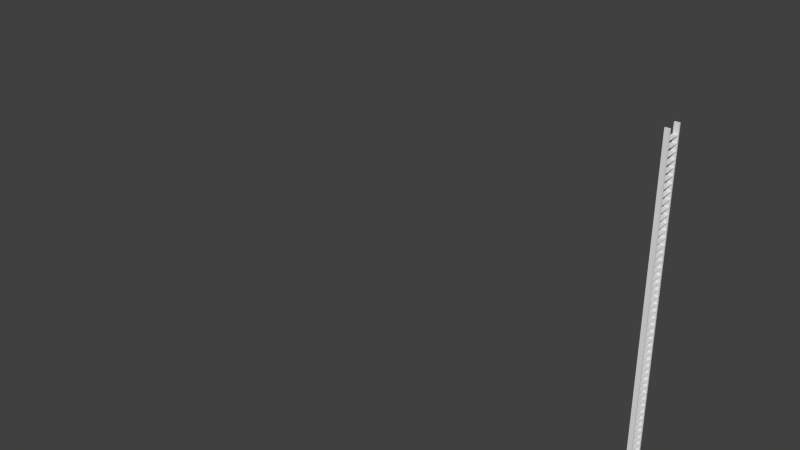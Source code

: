 # Source: alien_metal_ladder01.blend  (saved by Blender 2.74.0; exported with 4.5.12 LTS)
import bpy
from mathutils import Matrix  # noqa: F401  (used for matrix-valued properties, if any)

bpy.ops.wm.read_factory_settings(use_empty=True)
scene = bpy.context.scene
scene.name = 'Scene'

# ---- collections
col_collection_7 = bpy.data.collections.new('Collection 7'); scene.collection.children.link(col_collection_7)

# ---- materials (node trees are filled in below, after node groups)
mat_alien_metal01_lg = bpy.data.materials.new('alien_metal01_lg')
mat_alien_metal01_lg.alpha_threshold = 0.0
mat_alien_metal01_lg.use_transparent_shadow = False
mat_alien_metal01_lg.roughness = 0.5

# ---- material node trees

# ---- world
world_world = bpy.data.worlds.new('World'); scene.world = world_world
world_world.color = (0.05088, 0.05088, 0.05088)
world_world.use_sun_shadow = False
world_world.sun_shadow_jitter_overblur = 0.0
world_world.cycles.sampling_method = 'MANUAL'
world_world.cycles.sample_map_resolution = 256

# ---- meshes
me_cube_001 = bpy.data.meshes.new('Cube.001')
me_cube_001.from_pydata([(-0.1372, 0.5014, -10.12), (-0.1372, 0.5014, 10.12), (0.1372, 0.5014, -10.12), (0.1372, 0.5014, 10.12), (-0.1372, 0.5014, 9.918), (-0.1372, 0.5014, 9.561), (-0.1372, 0.5014, 9.518), (-0.1372, 0.5014, 9.161), (-0.1372, 0.5014, 9.117), (-0.1372, 0.5014, 8.76), (-0.1372, 0.5014, 8.716), (-0.1372, 0.5014, 8.359), (-0.1372, 0.5014, 8.315), (-0.1372, 0.5014, 7.958), (-0.1372, 0.5014, 7.915), (-0.1372, 0.5014, 7.558), (-0.1372, 0.5014, 7.514), (-0.1372, 0.5014, 7.157), (-0.1372, 0.5014, 7.113), (-0.1372, 0.5014, 6.756), (-0.1372, 0.5014, 6.712), (-0.1372, 0.5014, 6.355), (-0.1372, 0.5014, 6.312), (-0.1372, 0.5014, 5.955), (-0.1372, 0.5014, 5.911), (-0.1372, 0.5014, 5.554), (-0.1372, 0.5014, 5.51), (-0.1372, 0.5014, 5.153), (-0.1372, 0.5014, 5.109), (-0.1372, 0.5014, 4.753), (-0.1372, 0.5014, 4.709), (-0.1372, 0.5014, 4.352), (-0.1372, 0.5014, 4.308), (-0.1372, 0.5014, 3.951), (-0.1372, 0.5014, 3.907), (-0.1372, 0.5014, 3.55), (-0.1372, 0.5014, 3.506), (-0.1372, 0.5014, 3.15), (-0.1372, 0.5014, 3.106), (-0.1372, 0.5014, 2.749), (-0.1372, 0.5014, 2.705), (-0.1372, 0.5014, 2.348), (-0.1372, 0.5014, 2.304), (-0.1372, 0.5014, 1.947), (-0.1372, 0.5014, 1.904), (-0.1372, 0.5014, 1.547), (-0.1372, 0.5014, 1.503), (-0.1372, 0.5014, 1.146), (-0.1372, 0.5014, 1.102), (-0.1372, 0.5014, 0.7451), (-0.1372, 0.5014, 0.7013), (-0.1372, 0.5014, 0.3444), (-0.1372, 0.5014, 0.3006), (-0.1372, 0.5014, -0.05635), (-0.1372, 0.5014, -0.1002), (-0.1372, 0.5014, -0.4571), (-0.1372, 0.5014, -0.5009), (-0.1372, 0.5014, -0.8578), (-0.1372, 0.5014, -0.9017), (-0.1372, 0.5014, -1.259), (-0.1372, 0.5014, -1.302), (-0.1372, 0.5014, -1.659), (-0.1372, 0.5014, -1.703), (-0.1372, 0.5014, -2.06), (-0.1372, 0.5014, -2.104), (-0.1372, 0.5014, -2.461), (-0.1372, 0.5014, -2.505), (-0.1372, 0.5014, -2.862), (-0.1372, 0.5014, -2.905), (-0.1372, 0.5014, -3.262), (-0.1372, 0.5014, -3.306), (-0.1372, 0.5014, -3.663), (-0.1372, 0.5014, -3.707), (-0.1372, 0.5014, -4.064), (-0.1372, 0.5014, -4.108), (-0.1372, 0.5014, -4.464), (-0.1372, 0.5014, -4.508), (-0.1372, 0.5014, -4.865), (-0.1372, 0.5014, -4.909), (-0.1372, 0.5014, -5.266), (-0.1372, 0.5014, -5.31), (-0.1372, 0.5014, -5.667), (-0.1372, 0.5014, -5.711), (-0.1372, 0.5014, -6.067), (-0.1372, 0.5014, -6.111), (-0.1372, 0.5014, -6.468), (-0.1372, 0.5014, -6.512), (-0.1372, 0.5014, -6.869), (-0.1372, 0.5014, -6.913), (-0.1372, 0.5014, -7.27), (-0.1372, 0.5014, -7.313), (-0.1372, 0.5014, -7.67), (-0.1372, 0.5014, -7.714), (-0.1372, 0.5014, -8.071), (-0.1372, 0.5014, -8.115), (-0.1372, 0.5014, -8.472), (-0.1372, 0.5014, -8.516), (-0.1372, 0.5014, -8.873), (-0.1372, 0.5014, -8.916), (-0.1372, 0.5014, -9.273), (-0.1372, 0.5014, -9.317), (-0.1372, 0.5014, -9.674), (-0.1372, 0.5014, -9.718), (-0.1372, 0.5014, -9.918), (0.1372, 0.5014, 9.918), (0.1372, 0.5014, 9.561), (0.1372, 0.5014, 9.518), (0.1372, 0.5014, 9.161), (0.1372, 0.5014, 9.117), (0.1372, 0.5014, 8.76), (0.1372, 0.5014, 8.716), (0.1372, 0.5014, 8.359), (0.1372, 0.5014, 8.315), (0.1372, 0.5014, 7.958), (0.1372, 0.5014, 7.915), (0.1372, 0.5014, 7.558), (0.1372, 0.5014, 7.514), (0.1372, 0.5014, 7.157), (0.1372, 0.5014, 7.113), (0.1372, 0.5014, 6.756), (0.1372, 0.5014, 6.712), (0.1372, 0.5014, 6.355), (0.1372, 0.5014, 6.312), (0.1372, 0.5014, 5.955), (0.1372, 0.5014, 5.911), (0.1372, 0.5014, 5.554), (0.1372, 0.5014, 5.51), (0.1372, 0.5014, 5.153), (0.1372, 0.5014, 5.109), (0.1372, 0.5014, 4.753), (0.1372, 0.5014, 4.709), (0.1372, 0.5014, 4.352), (0.1372, 0.5014, 4.308), (0.1372, 0.5014, 3.951), (0.1372, 0.5014, 3.907), (0.1372, 0.5014, 3.55), (0.1372, 0.5014, 3.506), (0.1372, 0.5014, 3.15), (0.1372, 0.5014, 3.106), (0.1372, 0.5014, 2.749), (0.1372, 0.5014, 2.705), (0.1372, 0.5014, 2.348), (0.1372, 0.5014, 2.304), (0.1372, 0.5014, 1.947), (0.1372, 0.5014, 1.904), (0.1372, 0.5014, 1.547), (0.1372, 0.5014, 1.503), (0.1372, 0.5014, 1.146), (0.1372, 0.5014, 1.102), (0.1372, 0.5014, 0.7451), (0.1372, 0.5014, 0.7013), (0.1372, 0.5014, 0.3444), (0.1372, 0.5014, 0.3006), (0.1372, 0.5014, -0.05635), (0.1372, 0.5014, -0.1002), (0.1372, 0.5014, -0.4571), (0.1372, 0.5014, -0.5009), (0.1372, 0.5014, -0.8578), (0.1372, 0.5014, -0.9017), (0.1372, 0.5014, -1.259), (0.1372, 0.5014, -1.302), (0.1372, 0.5014, -1.659), (0.1372, 0.5014, -1.703), (0.1372, 0.5014, -2.06), (0.1372, 0.5014, -2.104), (0.1372, 0.5014, -2.461), (0.1372, 0.5014, -2.505), (0.1372, 0.5014, -2.862), (0.1372, 0.5014, -2.905), (0.1372, 0.5014, -3.262), (0.1372, 0.5014, -3.306), (0.1372, 0.5014, -3.663), (0.1372, 0.5014, -3.707), (0.1372, 0.5014, -4.064), (0.1372, 0.5014, -4.108), (0.1372, 0.5014, -4.464), (0.1372, 0.5014, -4.508), (0.1372, 0.5014, -4.865), (0.1372, 0.5014, -4.909), (0.1372, 0.5014, -5.266), (0.1372, 0.5014, -5.31), (0.1372, 0.5014, -5.667), (0.1372, 0.5014, -5.711), (0.1372, 0.5014, -6.067), (0.1372, 0.5014, -6.111), (0.1372, 0.5014, -6.468), (0.1372, 0.5014, -6.512), (0.1372, 0.5014, -6.869), (0.1372, 0.5014, -6.913), (0.1372, 0.5014, -7.27), (0.1372, 0.5014, -7.313), (0.1372, 0.5014, -7.67), (0.1372, 0.5014, -7.714), (0.1372, 0.5014, -8.071), (0.1372, 0.5014, -8.115), (0.1372, 0.5014, -8.472), (0.1372, 0.5014, -8.516), (0.1372, 0.5014, -8.873), (0.1372, 0.5014, -8.916), (0.1372, 0.5014, -9.273), (0.1372, 0.5014, -9.317), (0.1372, 0.5014, -9.674), (0.1372, 0.5014, -9.718), (0.1372, 0.5014, -9.918), (-0.1372, 0.4053, 10.12), (0.1372, 0.4053, -10.12), (-0.1372, 0.4053, -10.12), (0.1372, 0.4053, 10.12), (0.1372, 0.4053, 9.918), (0.1372, 0.4053, 9.561), (0.1372, 0.4053, 9.518), (0.1372, 0.4053, 9.161), (0.1372, 0.4053, 9.117), (0.1372, 0.4053, 8.76), (0.1372, 0.4053, 8.716), (0.1372, 0.4053, 8.359), (0.1372, 0.4053, 8.315), (0.1372, 0.4053, 7.958), (0.1372, 0.4053, 7.915), (0.1372, 0.4053, 7.558), (0.1372, 0.4053, 7.514), (0.1372, 0.4053, 7.157), (0.1372, 0.4053, 7.113), (0.1372, 0.4053, 6.756), (0.1372, 0.4053, 6.712), (0.1372, 0.4053, 6.355), (0.1372, 0.4053, 6.312), (0.1372, 0.4053, 5.955), (0.1372, 0.4053, 5.911), (0.1372, 0.4053, 5.554), (0.1372, 0.4053, 5.51), (0.1372, 0.4053, 5.153), (0.1372, 0.4053, 5.109), (0.1372, 0.4053, 4.753), (0.1372, 0.4053, 4.709), (0.1372, 0.4053, 4.352), (0.1372, 0.4053, 4.308), (0.1372, 0.4053, 3.951), (0.1372, 0.4053, 3.907), (0.1372, 0.4053, 3.55), (0.1372, 0.4053, 3.506), (0.1372, 0.4053, 3.15), (0.1372, 0.4053, 3.106), (0.1372, 0.4053, 2.749), (0.1372, 0.4053, 2.705), (0.1372, 0.4053, 2.348), (0.1372, 0.4053, 2.304), (0.1372, 0.4053, 1.947), (0.1372, 0.4053, 1.904), (0.1372, 0.4053, 1.547), (0.1372, 0.4053, 1.503), (0.1372, 0.4053, 1.146), (0.1372, 0.4053, 1.102), (0.1372, 0.4053, 0.7451), (0.1372, 0.4053, 0.7013), (0.1372, 0.4053, 0.3444), (0.1372, 0.4053, 0.3006), (0.1372, 0.4053, -0.05635), (0.1372, 0.4053, -0.1002), (0.1372, 0.4053, -0.4571), (0.1372, 0.4053, -0.5009), (0.1372, 0.4053, -0.8578), (0.1372, 0.4053, -0.9017), (0.1372, 0.4053, -1.259), (0.1372, 0.4053, -1.302), (0.1372, 0.4053, -1.659), (0.1372, 0.4053, -1.703), (0.1372, 0.4053, -2.06), (0.1372, 0.4053, -2.104), (0.1372, 0.4053, -2.461), (0.1372, 0.4053, -2.505), (0.1372, 0.4053, -2.862), (0.1372, 0.4053, -2.905), (0.1372, 0.4053, -3.262), (0.1372, 0.4053, -3.306), (0.1372, 0.4053, -3.663), (0.1372, 0.4053, -3.707), (0.1372, 0.4053, -4.064), (0.1372, 0.4053, -4.108), (0.1372, 0.4053, -4.464), (0.1372, 0.4053, -4.508), (0.1372, 0.4053, -4.865), (0.1372, 0.4053, -4.909), (0.1372, 0.4053, -5.266), (0.1372, 0.4053, -5.31), (0.1372, 0.4053, -5.667), (0.1372, 0.4053, -5.711), (0.1372, 0.4053, -6.067), (0.1372, 0.4053, -6.111), (0.1372, 0.4053, -6.468), (0.1372, 0.4053, -6.512), (0.1372, 0.4053, -6.869), (0.1372, 0.4053, -6.913), (0.1372, 0.4053, -7.27), (0.1372, 0.4053, -7.313), (0.1372, 0.4053, -7.67), (0.1372, 0.4053, -7.714), (0.1372, 0.4053, -8.071), (0.1372, 0.4053, -8.115), (0.1372, 0.4053, -8.472), (0.1372, 0.4053, -8.516), (0.1372, 0.4053, -8.873), (0.1372, 0.4053, -8.916), (0.1372, 0.4053, -9.273), (0.1372, 0.4053, -9.317), (0.1372, 0.4053, -9.674), (0.1372, 0.4053, -9.718), (0.1372, 0.4053, -9.918), (-0.1372, 0.4053, 9.918), (-0.1372, 0.4053, 9.561), (-0.1372, 0.4053, 9.518), (-0.1372, 0.4053, 9.161), (-0.1372, 0.4053, 9.117), (-0.1372, 0.4053, 8.76), (-0.1372, 0.4053, 8.716), (-0.1372, 0.4053, 8.359), (-0.1372, 0.4053, 8.315), (-0.1372, 0.4053, 7.958), (-0.1372, 0.4053, 7.915), (-0.1372, 0.4053, 7.558), (-0.1372, 0.4053, 7.514), (-0.1372, 0.4053, 7.157), (-0.1372, 0.4053, 7.113), (-0.1372, 0.4053, 6.756), (-0.1372, 0.4053, 6.712), (-0.1372, 0.4053, 6.355), (-0.1372, 0.4053, 6.312), (-0.1372, 0.4053, 5.955), (-0.1372, 0.4053, 5.911), (-0.1372, 0.4053, 5.554), (-0.1372, 0.4053, 5.51), (-0.1372, 0.4053, 5.153), (-0.1372, 0.4053, 5.109), (-0.1372, 0.4053, 4.753), (-0.1372, 0.4053, 4.709), (-0.1372, 0.4053, 4.352), (-0.1372, 0.4053, 4.308), (-0.1372, 0.4053, 3.951), (-0.1372, 0.4053, 3.907), (-0.1372, 0.4053, 3.55), (-0.1372, 0.4053, 3.506), (-0.1372, 0.4053, 3.15), (-0.1372, 0.4053, 3.106), (-0.1372, 0.4053, 2.749), (-0.1372, 0.4053, 2.705), (-0.1372, 0.4053, 2.348), (-0.1372, 0.4053, 2.304), (-0.1372, 0.4053, 1.947), (-0.1372, 0.4053, 1.904), (-0.1372, 0.4053, 1.547), (-0.1372, 0.4053, 1.503), (-0.1372, 0.4053, 1.146), (-0.1372, 0.4053, 1.102), (-0.1372, 0.4053, 0.7451), (-0.1372, 0.4053, 0.7013), (-0.1372, 0.4053, 0.3444), (-0.1372, 0.4053, 0.3006), (-0.1372, 0.4053, -0.05635), (-0.1372, 0.4053, -0.1002), (-0.1372, 0.4053, -0.4571), (-0.1372, 0.4053, -0.5009), (-0.1372, 0.4053, -0.8578), (-0.1372, 0.4053, -0.9017), (-0.1372, 0.4053, -1.259), (-0.1372, 0.4053, -1.302), (-0.1372, 0.4053, -1.659), (-0.1372, 0.4053, -1.703), (-0.1372, 0.4053, -2.06), (-0.1372, 0.4053, -2.104), (-0.1372, 0.4053, -2.461), (-0.1372, 0.4053, -2.505), (-0.1372, 0.4053, -2.862), (-0.1372, 0.4053, -2.905), (-0.1372, 0.4053, -3.262), (-0.1372, 0.4053, -3.306), (-0.1372, 0.4053, -3.663), (-0.1372, 0.4053, -3.707), (-0.1372, 0.4053, -4.064), (-0.1372, 0.4053, -4.108), (-0.1372, 0.4053, -4.464), (-0.1372, 0.4053, -4.508), (-0.1372, 0.4053, -4.865), (-0.1372, 0.4053, -4.909), (-0.1372, 0.4053, -5.266), (-0.1372, 0.4053, -5.31), (-0.1372, 0.4053, -5.667), (-0.1372, 0.4053, -5.711), (-0.1372, 0.4053, -6.067), (-0.1372, 0.4053, -6.111), (-0.1372, 0.4053, -6.468), (-0.1372, 0.4053, -6.512), (-0.1372, 0.4053, -6.869), (-0.1372, 0.4053, -6.913), (-0.1372, 0.4053, -7.27), (-0.1372, 0.4053, -7.313), (-0.1372, 0.4053, -7.67), (-0.1372, 0.4053, -7.714), (-0.1372, 0.4053, -8.071), (-0.1372, 0.4053, -8.115), (-0.1372, 0.4053, -8.472), (-0.1372, 0.4053, -8.516), (-0.1372, 0.4053, -8.873), (-0.1372, 0.4053, -8.916), (-0.1372, 0.4053, -9.273), (-0.1372, 0.4053, -9.317), (-0.1372, 0.4053, -9.674), (-0.1372, 0.4053, -9.718), (-0.1372, 0.4053, -9.918), (-31.54, 4.465, 5.68), (0.1372, 0.0, 9.561), (0.1372, 0.0, 9.518), (0.1372, 0.0, 9.161), (0.1372, 0.0, 9.117), (0.1372, 0.0, 8.76), (0.1372, 0.0, 8.716), (0.1372, 0.0, 8.359), (0.1372, 0.0, 8.315), (0.1372, 0.0, 7.958), (0.1372, 0.0, 7.915), (0.1372, 0.0, 7.558), (0.1372, 0.0, 7.514), (0.1372, 0.0, 7.157), (0.1372, 0.0, 7.113), (0.1372, 0.0, 6.756), (0.1372, 0.0, 6.712), (0.1372, 0.0, 6.355), (0.1372, 0.0, 6.312), (0.1372, 0.0, 5.955), (0.1372, 0.0, 5.911), (0.1372, 0.0, 5.554), (0.1372, 0.0, 5.51), (0.1372, 0.0, 5.153), (0.1372, 0.0, 5.109), (0.1372, 0.0, 4.753), (0.1372, 0.0, 4.709), (0.1372, 0.0, 4.352), (0.1372, 0.0, 4.308), (0.1372, 0.0, 3.951), (0.1372, 0.0, 3.907), (0.1372, 0.0, 3.55), (0.1372, 0.0, 3.506), (0.1372, 0.0, 3.15), (0.1372, 0.0, 3.106), (0.1372, 0.0, 2.749), (0.1372, 0.0, 2.705), (0.1372, 0.0, 2.348), (0.1372, 0.0, 2.304), (0.1372, 0.0, 1.947), (0.1372, 0.0, 1.904), (0.1372, 0.0, 1.547), (0.1372, 0.0, 1.503), (0.1372, 0.0, 1.146), (0.1372, 0.0, 1.102), (0.1372, 0.0, 0.7451), (0.1372, 0.0, 0.7013), (0.1372, 0.0, 0.3444), (0.1372, 0.0, 0.3006), (0.1372, 0.0, -0.05635), (0.1372, 0.0, -0.1002), (0.1372, 0.0, -0.4571), (0.1372, 0.0, -0.5009), (0.1372, 0.0, -0.8578), (0.1372, 0.0, -0.9017), (0.1372, 0.0, -1.259), (0.1372, 0.0, -1.302), (0.1372, 0.0, -1.659), (0.1372, 0.0, -1.703), (0.1372, 0.0, -2.06), (0.1372, 0.0, -2.104), (0.1372, 0.0, -2.461), (0.1372, 0.0, -2.505), (0.1372, 0.0, -2.862), (0.1372, 0.0, -2.905), (0.1372, 0.0, -3.262), (0.1372, 0.0, -3.306), (0.1372, 0.0, -3.663), (0.1372, 0.0, -3.707), (0.1372, 0.0, -4.064), (0.1372, 0.0, -4.108), (0.1372, 0.0, -4.464), (0.1372, 0.0, -4.508), (0.1372, 0.0, -4.865), (0.1372, 0.0, -4.909), (0.1372, 0.0, -5.266), (0.1372, 0.0, -5.31), (0.1372, 0.0, -5.667), (0.1372, 0.0, -5.711), (0.1372, 0.0, -6.067), (0.1372, 0.0, -6.111), (0.1372, 0.0, -6.468), (0.1372, 0.0, -6.512), (0.1372, 0.0, -6.869), (0.1372, 0.0, -6.913), (0.1372, 0.0, -7.27), (0.1372, 0.0, -7.313), (0.1372, 0.0, -7.67), (0.1372, 0.0, -7.714), (0.1372, 0.0, -8.071), (0.1372, 0.0, -8.115), (0.1372, 0.0, -8.472), (0.1372, 0.0, -8.516), (0.1372, 0.0, -8.873), (0.1372, 0.0, -8.916), (0.1372, 0.0, -9.273), (0.1372, 0.0, -9.317), (0.1372, 0.0, -9.674), (0.1372, 0.0, -9.718), (-0.1372, 0.0, 9.561), (-0.1372, 0.0, 9.518), (-0.1372, 0.0, 9.161), (-0.1372, 0.0, 9.117), (-0.1372, 0.0, 8.76), (-0.1372, 0.0, 8.716), (-0.1372, 0.0, 8.359), (-0.1372, 0.0, 8.315), (-0.1372, 0.0, 7.958), (-0.1372, 0.0, 7.915), (-0.1372, 0.0, 7.558), (-0.1372, 0.0, 7.514), (-0.1372, 0.0, 7.157), (-0.1372, 0.0, 7.113), (-0.1372, 0.0, 6.756), (-0.1372, 0.0, 6.712), (-0.1372, 0.0, 6.355), (-0.1372, 0.0, 6.312), (-0.1372, 0.0, 5.955), (-0.1372, 0.0, 5.911), (-0.1372, 0.0, 5.554), (-0.1372, 0.0, 5.51), (-0.1372, 0.0, 5.153), (-0.1372, 0.0, 5.109), (-0.1372, 0.0, 4.753), (-0.1372, 0.0, 4.709), (-0.1372, 0.0, 4.352), (-0.1372, 0.0, 4.308), (-0.1372, 0.0, 3.951), (-0.1372, 0.0, 3.907), (-0.1372, 0.0, 3.55), (-0.1372, 0.0, 3.506), (-0.1372, 0.0, 3.15), (-0.1372, 0.0, 3.106), (-0.1372, 0.0, 2.749), (-0.1372, 0.0, 2.705), (-0.1372, 0.0, 2.348), (-0.1372, 0.0, 2.304), (-0.1372, 0.0, 1.947), (-0.1372, 0.0, 1.904), (-0.1372, 0.0, 1.547), (-0.1372, 0.0, 1.503), (-0.1372, 0.0, 1.146), (-0.1372, 0.0, 1.102), (-0.1372, 0.0, 0.7451), (-0.1372, 0.0, 0.7013), (-0.1372, 0.0, 0.3444), (-0.1372, 0.0, 0.3006), (-0.1372, 0.0, -0.05635), (-0.1372, 0.0, -0.1002), (-0.1372, 0.0, -0.4571), (-0.1372, 0.0, -0.5009), (-0.1372, 0.0, -0.8578), (-0.1372, 0.0, -0.9017), (-0.1372, 0.0, -1.259), (-0.1372, 0.0, -1.302), (-0.1372, 0.0, -1.659), (-0.1372, 0.0, -1.703), (-0.1372, 0.0, -2.06), (-0.1372, 0.0, -2.104), (-0.1372, 0.0, -2.461), (-0.1372, 0.0, -2.505), (-0.1372, 0.0, -2.862), (-0.1372, 0.0, -2.905), (-0.1372, 0.0, -3.262), (-0.1372, 0.0, -3.306), (-0.1372, 0.0, -3.663), (-0.1372, 0.0, -3.707), (-0.1372, 0.0, -4.064), (-0.1372, 0.0, -4.108), (-0.1372, 0.0, -4.464), (-0.1372, 0.0, -4.508), (-0.1372, 0.0, -4.865), (-0.1372, 0.0, -4.909), (-0.1372, 0.0, -5.266), (-0.1372, 0.0, -5.31), (-0.1372, 0.0, -5.667), (-0.1372, 0.0, -5.711), (-0.1372, 0.0, -6.067), (-0.1372, 0.0, -6.111), (-0.1372, 0.0, -6.468), (-0.1372, 0.0, -6.512), (-0.1372, 0.0, -6.869), (-0.1372, 0.0, -6.913), (-0.1372, 0.0, -7.27), (-0.1372, 0.0, -7.313), (-0.1372, 0.0, -7.67), (-0.1372, 0.0, -7.714), (-0.1372, 0.0, -8.071), (-0.1372, 0.0, -8.115), (-0.1372, 0.0, -8.472), (-0.1372, 0.0, -8.516), (-0.1372, 0.0, -8.873), (-0.1372, 0.0, -8.916), (-0.1372, 0.0, -9.273), (-0.1372, 0.0, -9.317), (-0.1372, 0.0, -9.674), (-0.1372, 0.0, -9.718)], [], [(407, 103, 0, 206), (103, 203, 2, 0), (206, 0, 2, 205), (207, 3, 1, 204), (1, 3, 104, 4), (4, 104, 105, 5), (5, 105, 106, 6), (6, 106, 107, 7), (7, 107, 108, 8), (8, 108, 109, 9), (9, 109, 110, 10), (10, 110, 111, 11), (11, 111, 112, 12), (12, 112, 113, 13), (13, 113, 114, 14), (14, 114, 115, 15), (15, 115, 116, 16), (16, 116, 117, 17), (17, 117, 118, 18), (18, 118, 119, 19), (19, 119, 120, 20), (20, 120, 121, 21), (21, 121, 122, 22), (22, 122, 123, 23), (23, 123, 124, 24), (24, 124, 125, 25), (25, 125, 126, 26), (26, 126, 127, 27), (27, 127, 128, 28), (28, 128, 129, 29), (29, 129, 130, 30), (30, 130, 131, 31), (31, 131, 132, 32), (32, 132, 133, 33), (33, 133, 134, 34), (34, 134, 135, 35), (35, 135, 136, 36), (36, 136, 137, 37), (37, 137, 138, 38), (38, 138, 139, 39), (39, 139, 140, 40), (40, 140, 141, 41), (41, 141, 142, 42), (42, 142, 143, 43), (43, 143, 144, 44), (44, 144, 145, 45), (45, 145, 146, 46), (46, 146, 147, 47), (47, 147, 148, 48), (48, 148, 149, 49), (49, 149, 150, 50), (50, 150, 151, 51), (51, 151, 152, 52), (52, 152, 153, 53), (53, 153, 154, 54), (54, 154, 155, 55), (55, 155, 156, 56), (56, 156, 157, 57), (57, 157, 158, 58), (58, 158, 159, 59), (59, 159, 160, 60), (60, 160, 161, 61), (61, 161, 162, 62), (62, 162, 163, 63), (63, 163, 164, 64), (64, 164, 165, 65), (65, 165, 166, 66), (66, 166, 167, 67), (67, 167, 168, 68), (68, 168, 169, 69), (69, 169, 170, 70), (70, 170, 171, 71), (71, 171, 172, 72), (72, 172, 173, 73), (73, 173, 174, 74), (74, 174, 175, 75), (75, 175, 176, 76), (76, 176, 177, 77), (77, 177, 178, 78), (78, 178, 179, 79), (79, 179, 180, 80), (80, 180, 181, 81), (81, 181, 182, 82), (82, 182, 183, 83), (83, 183, 184, 84), (84, 184, 185, 85), (85, 185, 186, 86), (86, 186, 187, 87), (87, 187, 188, 88), (88, 188, 189, 89), (89, 189, 190, 90), (90, 190, 191, 91), (91, 191, 192, 92), (92, 192, 193, 93), (93, 193, 194, 94), (94, 194, 195, 95), (95, 195, 196, 96), (96, 196, 197, 97), (97, 197, 198, 98), (98, 198, 199, 99), (99, 199, 200, 100), (100, 200, 201, 101), (101, 201, 202, 102), (102, 202, 203, 103), (204, 1, 4, 308), (308, 4, 5, 309), (309, 5, 6, 310), (310, 6, 7, 311), (311, 7, 8, 312), (312, 8, 9, 313), (313, 9, 10, 314), (314, 10, 11, 315), (315, 11, 12, 316), (316, 12, 13, 317), (317, 13, 14, 318), (318, 14, 15, 319), (319, 15, 16, 320), (320, 16, 17, 321), (321, 17, 18, 322), (322, 18, 19, 323), (323, 19, 20, 324), (324, 20, 21, 325), (325, 21, 22, 326), (326, 22, 23, 327), (327, 23, 24, 328), (328, 24, 25, 329), (329, 25, 26, 330), (330, 26, 27, 331), (331, 27, 28, 332), (332, 28, 29, 333), (333, 29, 30, 334), (334, 30, 31, 335), (335, 31, 32, 336), (336, 32, 33, 337), (337, 33, 34, 338), (338, 34, 35, 339), (339, 35, 36, 340), (340, 36, 37, 341), (341, 37, 38, 342), (342, 38, 39, 343), (343, 39, 40, 344), (344, 40, 41, 345), (345, 41, 42, 346), (346, 42, 43, 347), (347, 43, 44, 348), (348, 44, 45, 349), (349, 45, 46, 350), (350, 46, 47, 351), (351, 47, 48, 352), (352, 48, 49, 353), (353, 49, 50, 354), (354, 50, 51, 355), (355, 51, 52, 356), (356, 52, 53, 357), (357, 53, 54, 358), (358, 54, 55, 359), (359, 55, 56, 360), (360, 56, 57, 361), (361, 57, 58, 362), (362, 58, 59, 363), (363, 59, 60, 364), (364, 60, 61, 365), (365, 61, 62, 366), (366, 62, 63, 367), (367, 63, 64, 368), (368, 64, 65, 369), (369, 65, 66, 370), (370, 66, 67, 371), (371, 67, 68, 372), (372, 68, 69, 373), (373, 69, 70, 374), (374, 70, 71, 375), (375, 71, 72, 376), (376, 72, 73, 377), (377, 73, 74, 378), (378, 74, 75, 379), (379, 75, 76, 380), (380, 76, 77, 381), (381, 77, 78, 382), (382, 78, 79, 383), (383, 79, 80, 384), (384, 80, 81, 385), (385, 81, 82, 386), (386, 82, 83, 387), (387, 83, 84, 388), (388, 84, 85, 389), (389, 85, 86, 390), (390, 86, 87, 391), (391, 87, 88, 392), (392, 88, 89, 393), (393, 89, 90, 394), (394, 90, 91, 395), (395, 91, 92, 396), (396, 92, 93, 397), (397, 93, 94, 398), (398, 94, 95, 399), (399, 95, 96, 400), (400, 96, 97, 401), (401, 97, 98, 402), (402, 98, 99, 403), (403, 99, 100, 404), (404, 100, 101, 405), (405, 101, 102, 406), (406, 102, 103, 407), (307, 306, 406, 407), (305, 304, 404, 405), (303, 302, 402, 403), (301, 300, 400, 401), (299, 298, 398, 399), (297, 296, 396, 397), (295, 294, 394, 395), (293, 292, 392, 393), (291, 290, 390, 391), (289, 288, 388, 389), (287, 286, 386, 387), (285, 284, 384, 385), (283, 282, 382, 383), (281, 280, 380, 381), (279, 278, 378, 379), (277, 276, 376, 377), (275, 274, 374, 375), (273, 272, 372, 373), (271, 270, 370, 371), (269, 268, 368, 369), (267, 266, 366, 367), (265, 264, 364, 365), (263, 262, 362, 363), (261, 260, 360, 361), (259, 258, 358, 359), (257, 256, 356, 357), (255, 254, 354, 355), (253, 252, 352, 353), (251, 250, 350, 351), (249, 248, 348, 349), (247, 246, 346, 347), (245, 244, 344, 345), (243, 242, 342, 343), (241, 240, 340, 341), (239, 238, 338, 339), (237, 236, 336, 337), (235, 234, 334, 335), (233, 232, 332, 333), (231, 230, 330, 331), (229, 228, 328, 329), (227, 226, 326, 327), (225, 224, 324, 325), (223, 222, 322, 323), (221, 220, 320, 321), (219, 218, 318, 319), (217, 216, 316, 317), (215, 214, 314, 315), (202, 306, 307, 203), (201, 305, 306, 202), (200, 304, 305, 201), (199, 303, 304, 200), (198, 302, 303, 199), (197, 301, 302, 198), (196, 300, 301, 197), (195, 299, 300, 196), (194, 298, 299, 195), (193, 297, 298, 194), (192, 296, 297, 193), (191, 295, 296, 192), (190, 294, 295, 191), (189, 293, 294, 190), (188, 292, 293, 189), (187, 291, 292, 188), (186, 290, 291, 187), (185, 289, 290, 186), (184, 288, 289, 185), (183, 287, 288, 184), (182, 286, 287, 183), (181, 285, 286, 182), (180, 284, 285, 181), (179, 283, 284, 180), (178, 282, 283, 179), (177, 281, 282, 178), (176, 280, 281, 177), (175, 279, 280, 176), (174, 278, 279, 175), (173, 277, 278, 174), (172, 276, 277, 173), (171, 275, 276, 172), (170, 274, 275, 171), (169, 273, 274, 170), (168, 272, 273, 169), (167, 271, 272, 168), (166, 270, 271, 167), (165, 269, 270, 166), (164, 268, 269, 165), (163, 267, 268, 164), (162, 266, 267, 163), (161, 265, 266, 162), (160, 264, 265, 161), (159, 263, 264, 160), (158, 262, 263, 159), (157, 261, 262, 158), (156, 260, 261, 157), (155, 259, 260, 156), (154, 258, 259, 155), (153, 257, 258, 154), (152, 256, 257, 153), (151, 255, 256, 152), (150, 254, 255, 151), (149, 253, 254, 150), (148, 252, 253, 149), (147, 251, 252, 148), (146, 250, 251, 147), (145, 249, 250, 146), (144, 248, 249, 145), (143, 247, 248, 144), (142, 246, 247, 143), (141, 245, 246, 142), (140, 244, 245, 141), (139, 243, 244, 140), (138, 242, 243, 139), (137, 241, 242, 138), (136, 240, 241, 137), (135, 239, 240, 136), (134, 238, 239, 135), (133, 237, 238, 134), (132, 236, 237, 133), (131, 235, 236, 132), (130, 234, 235, 131), (129, 233, 234, 130), (128, 232, 233, 129), (127, 231, 232, 128), (126, 230, 231, 127), (125, 229, 230, 126), (124, 228, 229, 125), (123, 227, 228, 124), (122, 226, 227, 123), (121, 225, 226, 122), (120, 224, 225, 121), (119, 223, 224, 120), (118, 222, 223, 119), (117, 221, 222, 118), (116, 220, 221, 117), (115, 219, 220, 116), (114, 218, 219, 115), (113, 217, 218, 114), (112, 216, 217, 113), (111, 215, 216, 112), (110, 214, 215, 111), (109, 213, 214, 110), (108, 212, 213, 109), (107, 211, 212, 108), (106, 210, 211, 107), (105, 209, 210, 106), (104, 208, 209, 105), (3, 207, 208, 104), (203, 307, 205, 2), (213, 212, 312, 313), (211, 210, 310, 311), (209, 208, 308, 309), (323, 324, 522, 521), (225, 325, 523, 425), (392, 292, 492, 590), (230, 229, 429, 430), (363, 364, 562, 561), (265, 365, 563, 465), (270, 269, 469, 470), (338, 238, 438, 536), (305, 405, 603, 505), (403, 404, 602, 601), (309, 310, 508, 507), (211, 311, 509, 411), (378, 278, 478, 576), (216, 215, 415, 416), (349, 350, 548, 547), (251, 351, 549, 451), (256, 255, 455, 456), (389, 390, 588, 587), (324, 224, 424, 522), (291, 391, 589, 491), (296, 295, 495, 496), (364, 264, 464, 562), (335, 336, 534, 533), (237, 337, 535, 437), (404, 304, 504, 602), (242, 241, 441, 442), (375, 376, 574, 573), (310, 210, 410, 508), (277, 377, 575, 477), (282, 281, 481, 482), (350, 250, 450, 548), (321, 322, 520, 519), (223, 323, 521, 423), (390, 290, 490, 588), (228, 227, 427, 428), (361, 362, 560, 559), (263, 363, 561, 463), (268, 267, 467, 468), (401, 402, 600, 599), (336, 236, 436, 534), (303, 403, 601, 503), (209, 309, 507, 409), (376, 276, 476, 574), (214, 213, 413, 414), (347, 348, 546, 545), (249, 349, 547, 449), (254, 253, 453, 454), (387, 388, 586, 585), (322, 222, 422, 520), (289, 389, 587, 489), (294, 293, 493, 494), (362, 262, 462, 560), (333, 334, 532, 531), (235, 335, 533, 435), (402, 302, 502, 600), (240, 239, 439, 440), (373, 374, 572, 571), (275, 375, 573, 475), (280, 279, 479, 480), (348, 248, 448, 546), (319, 320, 518, 517), (221, 321, 519, 421), (388, 288, 488, 586), (226, 225, 425, 426), (359, 360, 558, 557), (261, 361, 559, 461), (266, 265, 465, 466), (399, 400, 598, 597), (334, 234, 434, 532), (301, 401, 599, 501), (306, 305, 505, 506), (374, 274, 474, 572), (212, 211, 411, 412), (345, 346, 544, 543), (247, 347, 545, 447), (252, 251, 451, 452), (385, 386, 584, 583), (320, 220, 420, 518), (287, 387, 585, 487), (292, 291, 491, 492), (360, 260, 460, 558), (331, 332, 530, 529), (233, 333, 531, 433), (400, 300, 500, 598), (238, 237, 437, 438), (371, 372, 570, 569), (273, 373, 571, 473), (278, 277, 477, 478), (346, 246, 446, 544), (317, 318, 516, 515), (219, 319, 517, 419), (386, 286, 486, 584), (224, 223, 423, 424), (357, 358, 556, 555), (259, 359, 557, 459), (264, 263, 463, 464), (397, 398, 596, 595), (332, 232, 432, 530), (299, 399, 597, 499), (304, 303, 503, 504), (372, 272, 472, 570), (210, 209, 409, 410), (343, 344, 542, 541), (245, 345, 543, 445), (250, 249, 449, 450), (383, 384, 582, 581), (318, 218, 418, 516), (285, 385, 583, 485), (290, 289, 489, 490), (358, 258, 458, 556), (329, 330, 528, 527), (231, 331, 529, 431), (398, 298, 498, 596), (236, 235, 435, 436), (369, 370, 568, 567), (271, 371, 569, 471), (276, 275, 475, 476), (344, 244, 444, 542), (315, 316, 514, 513), (217, 317, 515, 417), (384, 284, 484, 582), (222, 221, 421, 422), (355, 356, 554, 553), (257, 357, 555, 457), (262, 261, 461, 462), (297, 397, 595, 497), (395, 396, 594, 593), (330, 230, 430, 528), (302, 301, 501, 502), (370, 270, 470, 568), (341, 342, 540, 539), (243, 343, 541, 443), (248, 247, 447, 448), (316, 216, 416, 514), (283, 383, 581, 483), (381, 382, 580, 579), (288, 287, 487, 488), (356, 256, 456, 554), (327, 328, 526, 525), (229, 329, 527, 429), (396, 296, 496, 594), (234, 233, 433, 434), (367, 368, 566, 565), (269, 369, 567, 469), (274, 273, 473, 474), (342, 242, 442, 540), (313, 314, 512, 511), (215, 315, 513, 415), (382, 282, 482, 580), (220, 219, 419, 420), (353, 354, 552, 551), (255, 355, 553, 455), (260, 259, 459, 460), (393, 394, 592, 591), (328, 228, 428, 526), (295, 395, 593, 495), (300, 299, 499, 500), (368, 268, 468, 566), (339, 340, 538, 537), (241, 341, 539, 441), (246, 245, 445, 446), (379, 380, 578, 577), (314, 214, 414, 512), (281, 381, 579, 481), (286, 285, 485, 486), (354, 254, 454, 552), (325, 326, 524, 523), (227, 327, 525, 427), (394, 294, 494, 592), (232, 231, 431, 432), (365, 366, 564, 563), (267, 367, 565, 467), (272, 271, 471, 472), (405, 406, 604, 603), (340, 240, 440, 538), (311, 312, 510, 509), (213, 313, 511, 413), (380, 280, 480, 578), (218, 217, 417, 418), (351, 352, 550, 549), (253, 353, 551, 453), (258, 257, 457, 458), (391, 392, 590, 589), (326, 226, 426, 524), (293, 393, 591, 493), (298, 297, 497, 498), (366, 266, 466, 564), (337, 338, 536, 535), (239, 339, 537, 439), (406, 306, 506, 604), (244, 243, 443, 444), (377, 378, 576, 575), (312, 212, 412, 510), (279, 379, 577, 479), (284, 283, 483, 484), (352, 252, 452, 550), (308, 208, 207, 204), (307, 407, 206, 205)])
_uv = me_cube_001.uv_layers.new(name='UVMap')
_uv.uv.foreach_set('vector', [0.02501, 0.009901, 0.0, 0.009901, 0.0, 0.0, 0.02501, 0.0, 0.3413, 0.009901, 0.3001, 0.009901, 0.3001, 0.0, 0.3413, 0.0, 0.9588, 0.08818, 0.9838, 0.08818, 0.9838, 0.1017, 0.9588, 0.1017, 0.9838, 0.1153, 0.9588, 0.1153, 0.9588, 0.1017, 0.9838, 0.1017, 0.3413, 1.0, 0.3001, 1.0, 0.3001, 0.9901, 0.3413, 0.9901, 0.3413, 0.9901, 0.3001, 0.9901, 0.3001, 0.9725, 0.3413, 0.9725, 0.3413, 0.9725, 0.3001, 0.9725, 0.3001, 0.9703, 0.3413, 0.9703, 0.3413, 0.9703, 0.3001, 0.9703, 0.3001, 0.9527, 0.3413, 0.9527, 0.3413, 0.9527, 0.3001, 0.9527, 0.3001, 0.9505, 0.3413, 0.9505, 0.3413, 0.9505, 0.3001, 0.9505, 0.3001, 0.9329, 0.3413, 0.9329, 0.3413, 0.9329, 0.3001, 0.9329, 0.3001, 0.9307, 0.3413, 0.9307, 0.3413, 0.9307, 0.3001, 0.9307, 0.3001, 0.9131, 0.3413, 0.9131, 0.3413, 0.9131, 0.3001, 0.9131, 0.3001, 0.9109, 0.3413, 0.9109, 0.3413, 0.9109, 0.3001, 0.9109, 0.3001, 0.8933, 0.3413, 0.8933, 0.3413, 0.8933, 0.3001, 0.8933, 0.3001, 0.8911, 0.3413, 0.8911, 0.3413, 0.8911, 0.3001, 0.8911, 0.3001, 0.8735, 0.3413, 0.8735, 0.3413, 0.8735, 0.3001, 0.8735, 0.3001, 0.8713, 0.3413, 0.8713, 0.3413, 0.8713, 0.3001, 0.8713, 0.3001, 0.8537, 0.3413, 0.8537, 0.3413, 0.8537, 0.3001, 0.8537, 0.3001, 0.8515, 0.3413, 0.8515, 0.3413, 0.8515, 0.3001, 0.8515, 0.3001, 0.8338, 0.3413, 0.8338, 0.3413, 0.8338, 0.3001, 0.8338, 0.3001, 0.8317, 0.3413, 0.8317, 0.3413, 0.8317, 0.3001, 0.8317, 0.3001, 0.814, 0.3413, 0.814, 0.3413, 0.814, 0.3001, 0.814, 0.3001, 0.8119, 0.3413, 0.8119, 0.3413, 0.8119, 0.3001, 0.8119, 0.3001, 0.7942, 0.3413, 0.7942, 0.3413, 0.7942, 0.3001, 0.7942, 0.3001, 0.7921, 0.3413, 0.7921, 0.3413, 0.7921, 0.3001, 0.7921, 0.3001, 0.7744, 0.3413, 0.7744, 0.3413, 0.7744, 0.3001, 0.7744, 0.3001, 0.7723, 0.3413, 0.7723, 0.3413, 0.7723, 0.3001, 0.7723, 0.3001, 0.7546, 0.3413, 0.7546, 0.3413, 0.7546, 0.3001, 0.7546, 0.3001, 0.7525, 0.3413, 0.7525, 0.3413, 0.7525, 0.3001, 0.7525, 0.3001, 0.7348, 0.3413, 0.7348, 0.3413, 0.7348, 0.3001, 0.7348, 0.3001, 0.7327, 0.3413, 0.7327, 0.3413, 0.7327, 0.3001, 0.7327, 0.3001, 0.715, 0.3413, 0.715, 0.3413, 0.715, 0.3001, 0.715, 0.3001, 0.7129, 0.3413, 0.7129, 0.3413, 0.7129, 0.3001, 0.7129, 0.3001, 0.6952, 0.3413, 0.6952, 0.3413, 0.6952, 0.3001, 0.6952, 0.3001, 0.6931, 0.3413, 0.6931, 0.3413, 0.6931, 0.3001, 0.6931, 0.3001, 0.6754, 0.3413, 0.6754, 0.3413, 0.6754, 0.3001, 0.6754, 0.3001, 0.6733, 0.3413, 0.6733, 0.3413, 0.6733, 0.3001, 0.6733, 0.3001, 0.6556, 0.3413, 0.6556, 0.3413, 0.6556, 0.3001, 0.6556, 0.3001, 0.6535, 0.3413, 0.6535, 0.3413, 0.6535, 0.3001, 0.6535, 0.3001, 0.6358, 0.3413, 0.6358, 0.3413, 0.6358, 0.3001, 0.6358, 0.3001, 0.6337, 0.3413, 0.6337, 0.3413, 0.6337, 0.3001, 0.6337, 0.3001, 0.616, 0.3413, 0.616, 0.3413, 0.616, 0.3001, 0.616, 0.3001, 0.6139, 0.3413, 0.6139, 0.3413, 0.6139, 0.3001, 0.6139, 0.3001, 0.5962, 0.3413, 0.5962, 0.3413, 0.5962, 0.3001, 0.5962, 0.3001, 0.5941, 0.3413, 0.5941, 0.3413, 0.5941, 0.3001, 0.5941, 0.3001, 0.5764, 0.3413, 0.5764, 0.3413, 0.5764, 0.3001, 0.5764, 0.3001, 0.5743, 0.3413, 0.5743, 0.3413, 0.5743, 0.3001, 0.5743, 0.3001, 0.5566, 0.3413, 0.5566, 0.3413, 0.5566, 0.3001, 0.5566, 0.3001, 0.5545, 0.3413, 0.5545, 0.3413, 0.5545, 0.3001, 0.5545, 0.3001, 0.5368, 0.3413, 0.5368, 0.3413, 0.5368, 0.3001, 0.5368, 0.3001, 0.5347, 0.3413, 0.5347, 0.3413, 0.5347, 0.3001, 0.5347, 0.3001, 0.517, 0.3413, 0.517, 0.3413, 0.517, 0.3001, 0.517, 0.3001, 0.5149, 0.3413, 0.5149, 0.3413, 0.5149, 0.3001, 0.5149, 0.3001, 0.4972, 0.3413, 0.4972, 0.3413, 0.4972, 0.3001, 0.4972, 0.3001, 0.495, 0.3413, 0.495, 0.3413, 0.495, 0.3001, 0.495, 0.3001, 0.4774, 0.3413, 0.4774, 0.3413, 0.4774, 0.3001, 0.4774, 0.3001, 0.4752, 0.3413, 0.4752, 0.3413, 0.4752, 0.3001, 0.4752, 0.3001, 0.4576, 0.3413, 0.4576, 0.3413, 0.4576, 0.3001, 0.4576, 0.3001, 0.4554, 0.3413, 0.4554, 0.3413, 0.4554, 0.3001, 0.4554, 0.3001, 0.4378, 0.3413, 0.4378, 0.3413, 0.4378, 0.3001, 0.4378, 0.3001, 0.4356, 0.3413, 0.4356, 0.3413, 0.4356, 0.3001, 0.4356, 0.3001, 0.418, 0.3413, 0.418, 0.3413, 0.418, 0.3001, 0.418, 0.3001, 0.4158, 0.3413, 0.4158, 0.3413, 0.4158, 0.3001, 0.4158, 0.3001, 0.3982, 0.3413, 0.3982, 0.3413, 0.3982, 0.3001, 0.3982, 0.3001, 0.396, 0.3413, 0.396, 0.3413, 0.396, 0.3001, 0.396, 0.3001, 0.3784, 0.3413, 0.3784, 0.3413, 0.3784, 0.3001, 0.3784, 0.3001, 0.3762, 0.3413, 0.3762, 0.3413, 0.3762, 0.3001, 0.3762, 0.3001, 0.3586, 0.3413, 0.3586, 0.3413, 0.3586, 0.3001, 0.3586, 0.3001, 0.3564, 0.3413, 0.3564, 0.3413, 0.3564, 0.3001, 0.3564, 0.3001, 0.3388, 0.3413, 0.3388, 0.3413, 0.3388, 0.3001, 0.3388, 0.3001, 0.3366, 0.3413, 0.3366, 0.3413, 0.3366, 0.3001, 0.3366, 0.3001, 0.319, 0.3413, 0.319, 0.3413, 0.319, 0.3001, 0.319, 0.3001, 0.3168, 0.3413, 0.3168, 0.3413, 0.3168, 0.3001, 0.3168, 0.3001, 0.2992, 0.3413, 0.2992, 0.3413, 0.2992, 0.3001, 0.2992, 0.3001, 0.297, 0.3413, 0.297, 0.3413, 0.297, 0.3001, 0.297, 0.3001, 0.2794, 0.3413, 0.2794, 0.3413, 0.2794, 0.3001, 0.2794, 0.3001, 0.2772, 0.3413, 0.2772, 0.3413, 0.2772, 0.3001, 0.2772, 0.3001, 0.2596, 0.3413, 0.2596, 0.3413, 0.2596, 0.3001, 0.2596, 0.3001, 0.2574, 0.3413, 0.2574, 0.3413, 0.2574, 0.3001, 0.2574, 0.3001, 0.2398, 0.3413, 0.2398, 0.3413, 0.2398, 0.3001, 0.2398, 0.3001, 0.2376, 0.3413, 0.2376, 0.3413, 0.2376, 0.3001, 0.2376, 0.3001, 0.22, 0.3413, 0.22, 0.3413, 0.22, 0.3001, 0.22, 0.3001, 0.2178, 0.3413, 0.2178, 0.3413, 0.2178, 0.3001, 0.2178, 0.3001, 0.2002, 0.3413, 0.2002, 0.3413, 0.2002, 0.3001, 0.2002, 0.3001, 0.198, 0.3413, 0.198, 0.3413, 0.198, 0.3001, 0.198, 0.3001, 0.1804, 0.3413, 0.1804, 0.3413, 0.1804, 0.3001, 0.1804, 0.3001, 0.1782, 0.3413, 0.1782, 0.3413, 0.1782, 0.3001, 0.1782, 0.3001, 0.1606, 0.3413, 0.1606, 0.3413, 0.1606, 0.3001, 0.1606, 0.3001, 0.1584, 0.3413, 0.1584, 0.3413, 0.1584, 0.3001, 0.1584, 0.3001, 0.1408, 0.3413, 0.1408, 0.3413, 0.1408, 0.3001, 0.1408, 0.3001, 0.1386, 0.3413, 0.1386, 0.3413, 0.1386, 0.3001, 0.1386, 0.3001, 0.121, 0.3413, 0.121, 0.3413, 0.121, 0.3001, 0.121, 0.3001, 0.1188, 0.3413, 0.1188, 0.3413, 0.1188, 0.3001, 0.1188, 0.3001, 0.1012, 0.3413, 0.1012, 0.3413, 0.1012, 0.3001, 0.1012, 0.3001, 0.09901, 0.3413, 0.09901, 0.3413, 0.09901, 0.3001, 0.09901, 0.3001, 0.08137, 0.3413, 0.08137, 0.3413, 0.08137, 0.3001, 0.08137, 0.3001, 0.07921, 0.3413, 0.07921, 0.3413, 0.07921, 0.3001, 0.07921, 0.3001, 0.06157, 0.3413, 0.06157, 0.3413, 0.06157, 0.3001, 0.06157, 0.3001, 0.05941, 0.3413, 0.05941, 0.3413, 0.05941, 0.3001, 0.05941, 0.3001, 0.04177, 0.3413, 0.04177, 0.3413, 0.04177, 0.3001, 0.04177, 0.3001, 0.0396, 0.3413, 0.0396, 0.3413, 0.0396, 0.3001, 0.0396, 0.3001, 0.02197, 0.3413, 0.02197, 0.3413, 0.02197, 0.3001, 0.02197, 0.3001, 0.0198, 0.3413, 0.0198, 0.3413, 0.0198, 0.3001, 0.0198, 0.3001, 0.009901, 0.3413, 0.009901, 0.02501, 1.0, 2.236e-07, 1.0, 2.236e-07, 0.9901, 0.02501, 0.9901, 0.02501, 0.9901, 2.236e-07, 0.9901, 2.147e-07, 0.9725, 0.02501, 0.9725, 0.02501, 0.9725, 2.147e-07, 0.9725, 2.147e-07, 0.9703, 0.02501, 0.9703, 0.02501, 0.9703, 2.147e-07, 0.9703, 2.147e-07, 0.9527, 0.02501, 0.9527, 0.02501, 0.9527, 2.147e-07, 0.9527, 2.147e-07, 0.9505, 0.02501, 0.9505, 0.02501, 0.9505, 2.147e-07, 0.9505, 2.057e-07, 0.9329, 0.02501, 0.9329, 0.02501, 0.9329, 2.057e-07, 0.9329, 2.057e-07, 0.9307, 0.02501, 0.9307, 0.02501, 0.9307, 2.057e-07, 0.9307, 2.057e-07, 0.9131, 0.02501, 0.9131, 0.02501, 0.9131, 2.057e-07, 0.9131, 2.057e-07, 0.9109, 0.02501, 0.9109, 0.02501, 0.9109, 2.057e-07, 0.9109, 1.968e-07, 0.8933, 0.02501, 0.8933, 0.02501, 0.8933, 1.968e-07, 0.8933, 1.968e-07, 0.8911, 0.02501, 0.8911, 0.02501, 0.8911, 1.968e-07, 0.8911, 1.968e-07, 0.8735, 0.02501, 0.8735, 0.02501, 0.8735, 1.968e-07, 0.8735, 1.968e-07, 0.8713, 0.02501, 0.8713, 0.02501, 0.8713, 1.968e-07, 0.8713, 1.878e-07, 0.8537, 0.02501, 0.8537, 0.02501, 0.8537, 1.878e-07, 0.8537, 1.878e-07, 0.8515, 0.02501, 0.8515, 0.02501, 0.8515, 1.878e-07, 0.8515, 1.878e-07, 0.8338, 0.02501, 0.8338, 0.02501, 0.8338, 1.878e-07, 0.8338, 1.878e-07, 0.8317, 0.02501, 0.8317, 0.02501, 0.8317, 1.878e-07, 0.8317, 1.789e-07, 0.814, 0.02501, 0.814, 0.02501, 0.814, 1.789e-07, 0.814, 1.789e-07, 0.8119, 0.02501, 0.8119, 0.02501, 0.8119, 1.789e-07, 0.8119, 1.789e-07, 0.7942, 0.02501, 0.7942, 0.02501, 0.7942, 1.789e-07, 0.7942, 1.699e-07, 0.7921, 0.02501, 0.7921, 0.02501, 0.7921, 1.699e-07, 0.7921, 1.699e-07, 0.7744, 0.02501, 0.7744, 0.02501, 0.7744, 1.699e-07, 0.7744, 1.699e-07, 0.7723, 0.02501, 0.7723, 0.02501, 0.7723, 1.699e-07, 0.7723, 1.699e-07, 0.7546, 0.02501, 0.7546, 0.02501, 0.7546, 1.699e-07, 0.7546, 1.61e-07, 0.7525, 0.02501, 0.7525, 0.02501, 0.7525, 1.61e-07, 0.7525, 1.61e-07, 0.7348, 0.02501, 0.7348, 0.02501, 0.7348, 1.61e-07, 0.7348, 1.61e-07, 0.7327, 0.02501, 0.7327, 0.02501, 0.7327, 1.61e-07, 0.7327, 1.61e-07, 0.715, 0.02501, 0.715, 0.02501, 0.715, 1.61e-07, 0.715, 1.52e-07, 0.7129, 0.02501, 0.7129, 0.02501, 0.7129, 1.52e-07, 0.7129, 1.52e-07, 0.6952, 0.02501, 0.6952, 0.02501, 0.6952, 1.52e-07, 0.6952, 1.52e-07, 0.6931, 0.02501, 0.6931, 0.02501, 0.6931, 1.52e-07, 0.6931, 1.431e-07, 0.6754, 0.02501, 0.6754, 0.02501, 0.6754, 1.431e-07, 0.6754, 1.431e-07, 0.6733, 0.02501, 0.6733, 0.02501, 0.6733, 1.431e-07, 0.6733, 1.431e-07, 0.6556, 0.02501, 0.6556, 0.02501, 0.6556, 1.431e-07, 0.6556, 1.431e-07, 0.6535, 0.02501, 0.6535, 0.02501, 0.6535, 1.431e-07, 0.6535, 1.342e-07, 0.6358, 0.02501, 0.6358, 0.02501, 0.6358, 1.342e-07, 0.6358, 1.342e-07, 0.6337, 0.02501, 0.6337, 0.02501, 0.6337, 1.342e-07, 0.6337, 1.342e-07, 0.616, 0.02501, 0.616, 0.02501, 0.616, 1.342e-07, 0.616, 1.342e-07, 0.6139, 0.02501, 0.6139, 0.02501, 0.6139, 1.342e-07, 0.6139, 1.252e-07, 0.5962, 0.02501, 0.5962, 0.02501, 0.5962, 1.252e-07, 0.5962, 1.252e-07, 0.5941, 0.02501, 0.5941, 0.02501, 0.5941, 1.252e-07, 0.5941, 1.252e-07, 0.5764, 0.02501, 0.5764, 0.02501, 0.5764, 1.252e-07, 0.5764, 1.252e-07, 0.5743, 0.02501, 0.5743, 0.02501, 0.5743, 1.252e-07, 0.5743, 1.252e-07, 0.5566, 0.02501, 0.5566, 0.02501, 0.5566, 1.252e-07, 0.5566, 1.252e-07, 0.5545, 0.02501, 0.5545, 0.02501, 0.5545, 1.252e-07, 0.5545, 1.073e-07, 0.5368, 0.02501, 0.5368, 0.02501, 0.5368, 1.073e-07, 0.5368, 1.073e-07, 0.5347, 0.02501, 0.5347, 0.02501, 0.5347, 1.073e-07, 0.5347, 1.073e-07, 0.517, 0.02501, 0.517, 0.02501, 0.517, 1.073e-07, 0.517, 1.073e-07, 0.5149, 0.02501, 0.5149, 0.02501, 0.5149, 1.073e-07, 0.5149, 1.073e-07, 0.4972, 0.02501, 0.4972, 0.02501, 0.4972, 1.073e-07, 0.4972, 1.073e-07, 0.495, 0.02501, 0.495, 0.02501, 0.495, 1.073e-07, 0.495, 1.073e-07, 0.4774, 0.02501, 0.4774, 0.02501, 0.4774, 1.073e-07, 0.4774, 1.073e-07, 0.4752, 0.02501, 0.4752, 0.02501, 0.4752, 1.073e-07, 0.4752, 8.944e-08, 0.4576, 0.02501, 0.4576, 0.02501, 0.4576, 8.944e-08, 0.4576, 8.944e-08, 0.4554, 0.02501, 0.4554, 0.02501, 0.4554, 8.944e-08, 0.4554, 8.944e-08, 0.4378, 0.02501, 0.4378, 0.02501, 0.4378, 8.944e-08, 0.4378, 8.944e-08, 0.4356, 0.02501, 0.4356, 0.02501, 0.4356, 8.944e-08, 0.4356, 8.944e-08, 0.418, 0.02501, 0.418, 0.02501, 0.418, 8.944e-08, 0.418, 8.944e-08, 0.4158, 0.02501, 0.4158, 0.02501, 0.4158, 8.944e-08, 0.4158, 8.944e-08, 0.3982, 0.02501, 0.3982, 0.02501, 0.3982, 8.944e-08, 0.3982, 8.944e-08, 0.396, 0.02501, 0.396, 0.02501, 0.396, 8.944e-08, 0.396, 7.155e-08, 0.3784, 0.02501, 0.3784, 0.02501, 0.3784, 7.155e-08, 0.3784, 7.155e-08, 0.3762, 0.02501, 0.3762, 0.02501, 0.3762, 7.155e-08, 0.3762, 7.155e-08, 0.3586, 0.02501, 0.3586, 0.02501, 0.3586, 7.155e-08, 0.3586, 7.155e-08, 0.3564, 0.02501, 0.3564, 0.02501, 0.3564, 7.155e-08, 0.3564, 7.155e-08, 0.3388, 0.02501, 0.3388, 0.02501, 0.3388, 7.155e-08, 0.3388, 7.155e-08, 0.3366, 0.02501, 0.3366, 0.02501, 0.3366, 7.155e-08, 0.3366, 7.155e-08, 0.319, 0.02501, 0.319, 0.02501, 0.319, 7.155e-08, 0.319, 7.155e-08, 0.3168, 0.02501, 0.3168, 0.02501, 0.3168, 7.155e-08, 0.3168, 5.366e-08, 0.2992, 0.02501, 0.2992, 0.02501, 0.2992, 5.366e-08, 0.2992, 5.366e-08, 0.297, 0.02501, 0.297, 0.02501, 0.297, 5.366e-08, 0.297, 5.366e-08, 0.2794, 0.02501, 0.2794, 0.02501, 0.2794, 5.366e-08, 0.2794, 5.366e-08, 0.2772, 0.02501, 0.2772, 0.02501, 0.2772, 5.366e-08, 0.2772, 5.366e-08, 0.2596, 0.02501, 0.2596, 0.02501, 0.2596, 5.366e-08, 0.2596, 5.366e-08, 0.2574, 0.02501, 0.2574, 0.02501, 0.2574, 5.366e-08, 0.2574, 5.366e-08, 0.2398, 0.02501, 0.2398, 0.02501, 0.2398, 5.366e-08, 0.2398, 5.366e-08, 0.2376, 0.02501, 0.2376, 0.02501, 0.2376, 5.366e-08, 0.2376, 3.578e-08, 0.22, 0.02501, 0.22, 0.02501, 0.22, 3.578e-08, 0.22, 3.578e-08, 0.2178, 0.02501, 0.2178, 0.02501, 0.2178, 3.578e-08, 0.2178, 3.578e-08, 0.2002, 0.02501, 0.2002, 0.02501, 0.2002, 3.578e-08, 0.2002, 3.578e-08, 0.198, 0.02501, 0.198, 0.02501, 0.198, 3.578e-08, 0.198, 3.578e-08, 0.1804, 0.02501, 0.1804, 0.02501, 0.1804, 3.578e-08, 0.1804, 3.578e-08, 0.1782, 0.02501, 0.1782, 0.02501, 0.1782, 3.578e-08, 0.1782, 3.578e-08, 0.1606, 0.02501, 0.1606, 0.02501, 0.1606, 3.578e-08, 0.1606, 3.578e-08, 0.1584, 0.02501, 0.1584, 0.02501, 0.1584, 3.578e-08, 0.1584, 1.789e-08, 0.1408, 0.02501, 0.1408, 0.02501, 0.1408, 1.789e-08, 0.1408, 1.789e-08, 0.1386, 0.02501, 0.1386, 0.02501, 0.1386, 1.789e-08, 0.1386, 1.789e-08, 0.121, 0.02501, 0.121, 0.02501, 0.121, 1.789e-08, 0.121, 1.789e-08, 0.1188, 0.02501, 0.1188, 0.02501, 0.1188, 1.789e-08, 0.1188, 1.789e-08, 0.1012, 0.02501, 0.1012, 0.02501, 0.1012, 1.789e-08, 0.1012, 1.789e-08, 0.09901, 0.02501, 0.09901, 0.02501, 0.09901, 1.789e-08, 0.09901, 1.789e-08, 0.08137, 0.02501, 0.08137, 0.02501, 0.08137, 1.789e-08, 0.08137, 1.789e-08, 0.07921, 0.02501, 0.07921, 0.02501, 0.07921, 1.789e-08, 0.07921, 0.0, 0.06157, 0.02501, 0.06157, 0.02501, 0.06157, 0.0, 0.06157, 0.0, 0.05941, 0.02501, 0.05941, 0.02501, 0.05941, 0.0, 0.05941, 0.0, 0.04177, 0.02501, 0.04177, 0.02501, 0.04177, 0.0, 0.04177, 0.0, 0.0396, 0.02501, 0.0396, 0.02501, 0.0396, 0.0, 0.0396, 0.0, 0.02197, 0.02501, 0.02197, 0.02501, 0.02197, 0.0, 0.02197, 0.0, 0.0198, 0.02501, 0.0198, 0.02501, 0.0198, 0.0, 0.0198, 0.0, 0.009901, 0.02501, 0.009901, 0.3413, 0.2981, 0.3413, 0.2882, 0.3825, 0.2882, 0.3825, 0.2981, 0.6295, 0.3235, 0.6295, 0.3059, 0.6706, 0.3059, 0.6706, 0.3235, 0.4648, 0.3059, 0.4648, 0.2882, 0.506, 0.2882, 0.506, 0.3059, 0.506, 0.3059, 0.506, 0.2882, 0.5471, 0.2882, 0.5471, 0.3059, 0.5471, 0.3059, 0.5471, 0.2882, 0.5883, 0.2882, 0.5883, 0.3059, 0.4236, 0.3059, 0.4236, 0.2882, 0.4648, 0.2882, 0.4648, 0.3059, 0.6295, 0.3059, 0.6295, 0.2882, 0.6706, 0.2882, 0.6706, 0.3059, 0.7941, 0.3059, 0.7941, 0.2882, 0.8353, 0.2882, 0.8353, 0.3059, 0.5471, 0.3235, 0.5471, 0.3059, 0.5883, 0.3059, 0.5883, 0.3235, 0.4648, 0.3235, 0.4648, 0.3059, 0.506, 0.3059, 0.506, 0.3235, 0.5883, 0.3059, 0.5883, 0.2882, 0.6295, 0.2882, 0.6295, 0.3059, 0.9588, 0.03527, 0.9588, 0.01764, 1.0, 0.01764, 1.0, 0.03527, 0.9177, 0.04517, 0.9177, 0.02754, 0.9588, 0.02754, 0.9588, 0.04517, 0.4236, 0.3235, 0.4236, 0.3059, 0.4648, 0.3059, 0.4648, 0.3235, 0.9588, 0.05291, 0.9588, 0.03527, 1.0, 0.03527, 1.0, 0.05291, 0.753, 0.3059, 0.753, 0.2882, 0.7941, 0.2882, 0.7941, 0.3059, 0.9177, 0.2764, 0.9177, 0.2588, 0.9588, 0.2588, 0.9588, 0.2764, 0.9588, 0.01764, 0.9588, 0.0, 1.0, 0.0, 1.0, 0.01764, 0.9177, 0.2941, 0.9177, 0.2764, 0.9588, 0.2764, 0.9588, 0.2941, 0.6706, 0.3235, 0.6706, 0.3059, 0.7118, 0.3059, 0.7118, 0.3235, 0.9177, 0.2588, 0.9177, 0.2412, 0.9588, 0.2412, 0.9588, 0.2588, 0.9177, 0.2412, 0.9177, 0.2235, 0.9588, 0.2235, 0.9588, 0.2412, 0.9177, 0.09999, 0.9177, 0.08236, 0.9588, 0.08236, 0.9588, 0.09999, 0.9177, 0.1353, 0.9177, 0.1176, 0.9588, 0.1176, 0.9588, 0.1353, 0.9177, 0.1529, 0.9177, 0.1353, 0.9588, 0.1353, 0.9588, 0.1529, 0.9177, 0.1705, 0.9177, 0.1529, 0.9588, 0.1529, 0.9588, 0.1705, 0.9177, 0.1176, 0.9177, 0.09999, 0.9588, 0.09999, 0.9588, 0.1176, 0.9177, 0.1882, 0.9177, 0.1705, 0.9588, 0.1705, 0.9588, 0.1882, 0.9177, 0.08044, 0.9177, 0.06281, 0.9588, 0.06281, 0.9588, 0.08044, 0.9177, 0.2058, 0.9177, 0.1882, 0.9588, 0.1882, 0.9588, 0.2058, 0.9177, 0.2235, 0.9177, 0.2059, 0.9588, 0.2059, 0.9588, 0.2235, 0.7118, 0.3235, 0.7118, 0.3059, 0.753, 0.3059, 0.753, 0.3235, 0.753, 0.3235, 0.753, 0.3059, 0.7941, 0.3059, 0.7941, 0.3235, 0.7941, 0.3235, 0.7941, 0.3059, 0.8353, 0.3059, 0.8353, 0.3235, 0.8353, 0.3235, 0.8353, 0.3059, 0.8765, 0.3059, 0.8765, 0.3235, 0.8765, 0.3235, 0.8765, 0.3059, 0.9177, 0.3059, 0.9177, 0.3235, 0.3413, 0.3257, 0.3413, 0.308, 0.3825, 0.308, 0.3825, 0.3257, 0.9177, 0.3117, 0.9177, 0.2941, 0.9588, 0.2941, 0.9588, 0.3117, 0.5883, 0.3235, 0.5883, 0.3059, 0.6295, 0.3059, 0.6295, 0.3235, 0.7118, 0.3059, 0.7118, 0.2882, 0.753, 0.2882, 0.753, 0.3059, 0.8765, 0.3059, 0.8765, 0.2882, 0.9177, 0.2882, 0.9177, 0.3059, 0.9588, 0.08818, 0.9588, 0.07054, 1.0, 0.07054, 1.0, 0.08818, 0.6706, 0.3059, 0.6706, 0.2882, 0.7118, 0.2882, 0.7118, 0.3059, 0.9588, 0.07054, 0.9588, 0.05291, 1.0, 0.05291, 1.0, 0.07054, 0.9177, 0.06281, 0.9177, 0.04517, 0.9588, 0.04517, 0.9588, 0.06281, 0.8353, 0.3059, 0.8353, 0.2882, 0.8765, 0.2882, 0.8765, 0.3059, 0.3825, 0.3059, 0.3825, 0.2882, 0.4236, 0.2882, 0.4236, 0.3059, 0.3001, 0.0198, 0.2751, 0.0198, 0.2751, 0.009901, 0.3001, 0.009901, 0.3001, 0.02197, 0.2751, 0.02197, 0.2751, 0.0198, 0.3001, 0.0198, 0.3001, 0.0396, 0.2751, 0.0396, 0.2751, 0.02197, 0.3001, 0.02197, 0.3001, 0.04177, 0.2751, 0.04177, 0.2751, 0.0396, 0.3001, 0.0396, 0.3001, 0.05941, 0.2751, 0.05941, 0.2751, 0.04177, 0.3001, 0.04177, 0.3001, 0.06157, 0.2751, 0.06157, 0.2751, 0.05941, 0.3001, 0.05941, 0.3001, 0.07921, 0.2751, 0.07921, 0.2751, 0.06157, 0.3001, 0.06157, 0.3001, 0.08137, 0.2751, 0.08137, 0.2751, 0.07921, 0.3001, 0.07921, 0.3001, 0.09901, 0.2751, 0.09901, 0.2751, 0.08137, 0.3001, 0.08137, 0.3001, 0.1012, 0.2751, 0.1012, 0.2751, 0.09901, 0.3001, 0.09901, 0.3001, 0.1188, 0.2751, 0.1188, 0.2751, 0.1012, 0.3001, 0.1012, 0.3001, 0.121, 0.2751, 0.121, 0.2751, 0.1188, 0.3001, 0.1188, 0.3001, 0.1386, 0.2751, 0.1386, 0.2751, 0.121, 0.3001, 0.121, 0.3001, 0.1408, 0.2751, 0.1408, 0.2751, 0.1386, 0.3001, 0.1386, 0.3001, 0.1584, 0.2751, 0.1584, 0.2751, 0.1408, 0.3001, 0.1408, 0.3001, 0.1606, 0.2751, 0.1606, 0.2751, 0.1584, 0.3001, 0.1584, 0.3001, 0.1782, 0.2751, 0.1782, 0.2751, 0.1606, 0.3001, 0.1606, 0.3001, 0.1804, 0.2751, 0.1804, 0.2751, 0.1782, 0.3001, 0.1782, 0.3001, 0.198, 0.2751, 0.198, 0.2751, 0.1804, 0.3001, 0.1804, 0.3001, 0.2002, 0.2751, 0.2002, 0.2751, 0.198, 0.3001, 0.198, 0.3001, 0.2178, 0.2751, 0.2178, 0.2751, 0.2002, 0.3001, 0.2002, 0.3001, 0.22, 0.2751, 0.22, 0.2751, 0.2178, 0.3001, 0.2178, 0.3001, 0.2376, 0.2751, 0.2376, 0.2751, 0.22, 0.3001, 0.22, 0.3001, 0.2398, 0.2751, 0.2398, 0.2751, 0.2376, 0.3001, 0.2376, 0.3001, 0.2574, 0.2751, 0.2574, 0.2751, 0.2398, 0.3001, 0.2398, 0.3001, 0.2596, 0.2751, 0.2596, 0.2751, 0.2574, 0.3001, 0.2574, 0.3001, 0.2772, 0.2751, 0.2772, 0.2751, 0.2596, 0.3001, 0.2596, 0.3001, 0.2794, 0.2751, 0.2794, 0.2751, 0.2772, 0.3001, 0.2772, 0.3001, 0.297, 0.2751, 0.297, 0.2751, 0.2794, 0.3001, 0.2794, 0.3001, 0.2992, 0.2751, 0.2992, 0.2751, 0.297, 0.3001, 0.297, 0.3001, 0.3168, 0.2751, 0.3168, 0.2751, 0.2992, 0.3001, 0.2992, 0.3001, 0.319, 0.2751, 0.319, 0.2751, 0.3168, 0.3001, 0.3168, 0.3001, 0.3366, 0.2751, 0.3366, 0.2751, 0.319, 0.3001, 0.319, 0.3001, 0.3388, 0.2751, 0.3388, 0.2751, 0.3366, 0.3001, 0.3366, 0.3001, 0.3564, 0.2751, 0.3564, 0.2751, 0.3388, 0.3001, 0.3388, 0.3001, 0.3586, 0.2751, 0.3586, 0.2751, 0.3564, 0.3001, 0.3564, 0.3001, 0.3762, 0.2751, 0.3762, 0.2751, 0.3586, 0.3001, 0.3586, 0.3001, 0.3784, 0.2751, 0.3784, 0.2751, 0.3762, 0.3001, 0.3762, 0.3001, 0.396, 0.2751, 0.396, 0.2751, 0.3784, 0.3001, 0.3784, 0.3001, 0.3982, 0.2751, 0.3982, 0.2751, 0.396, 0.3001, 0.396, 0.3001, 0.4158, 0.2751, 0.4158, 0.2751, 0.3982, 0.3001, 0.3982, 0.3001, 0.418, 0.2751, 0.418, 0.2751, 0.4158, 0.3001, 0.4158, 0.3001, 0.4356, 0.2751, 0.4356, 0.2751, 0.418, 0.3001, 0.418, 0.3001, 0.4378, 0.2751, 0.4378, 0.2751, 0.4356, 0.3001, 0.4356, 0.3001, 0.4554, 0.2751, 0.4554, 0.2751, 0.4378, 0.3001, 0.4378, 0.3001, 0.4576, 0.2751, 0.4576, 0.2751, 0.4554, 0.3001, 0.4554, 0.3001, 0.4752, 0.2751, 0.4752, 0.2751, 0.4576, 0.3001, 0.4576, 0.3001, 0.4774, 0.2751, 0.4774, 0.2751, 0.4752, 0.3001, 0.4752, 0.3001, 0.495, 0.2751, 0.495, 0.2751, 0.4774, 0.3001, 0.4774, 0.3001, 0.4972, 0.2751, 0.4972, 0.2751, 0.495, 0.3001, 0.495, 0.3001, 0.5149, 0.2751, 0.5149, 0.2751, 0.4972, 0.3001, 0.4972, 0.3001, 0.517, 0.2751, 0.517, 0.2751, 0.5149, 0.3001, 0.5149, 0.3001, 0.5347, 0.2751, 0.5347, 0.2751, 0.517, 0.3001, 0.517, 0.3001, 0.5368, 0.2751, 0.5368, 0.2751, 0.5347, 0.3001, 0.5347, 0.3001, 0.5545, 0.2751, 0.5545, 0.2751, 0.5368, 0.3001, 0.5368, 0.3001, 0.5566, 0.2751, 0.5566, 0.2751, 0.5545, 0.3001, 0.5545, 0.3001, 0.5743, 0.2751, 0.5743, 0.2751, 0.5566, 0.3001, 0.5566, 0.3001, 0.5764, 0.2751, 0.5764, 0.2751, 0.5743, 0.3001, 0.5743, 0.3001, 0.5941, 0.2751, 0.5941, 0.2751, 0.5764, 0.3001, 0.5764, 0.3001, 0.5962, 0.2751, 0.5962, 0.2751, 0.5941, 0.3001, 0.5941, 0.3001, 0.6139, 0.2751, 0.6139, 0.2751, 0.5962, 0.3001, 0.5962, 0.3001, 0.616, 0.2751, 0.616, 0.2751, 0.6139, 0.3001, 0.6139, 0.3001, 0.6337, 0.2751, 0.6337, 0.2751, 0.616, 0.3001, 0.616, 0.3001, 0.6358, 0.2751, 0.6358, 0.2751, 0.6337, 0.3001, 0.6337, 0.3001, 0.6535, 0.2751, 0.6535, 0.2751, 0.6358, 0.3001, 0.6358, 0.3001, 0.6556, 0.2751, 0.6556, 0.2751, 0.6535, 0.3001, 0.6535, 0.3001, 0.6733, 0.2751, 0.6733, 0.2751, 0.6556, 0.3001, 0.6556, 0.3001, 0.6754, 0.2751, 0.6754, 0.2751, 0.6733, 0.3001, 0.6733, 0.3001, 0.6931, 0.2751, 0.6931, 0.2751, 0.6754, 0.3001, 0.6754, 0.3001, 0.6952, 0.2751, 0.6952, 0.2751, 0.6931, 0.3001, 0.6931, 0.3001, 0.7129, 0.2751, 0.7129, 0.2751, 0.6952, 0.3001, 0.6952, 0.3001, 0.715, 0.2751, 0.715, 0.2751, 0.7129, 0.3001, 0.7129, 0.3001, 0.7327, 0.2751, 0.7327, 0.2751, 0.715, 0.3001, 0.715, 0.3001, 0.7348, 0.2751, 0.7348, 0.2751, 0.7327, 0.3001, 0.7327, 0.3001, 0.7525, 0.2751, 0.7525, 0.2751, 0.7348, 0.3001, 0.7348, 0.3001, 0.7546, 0.2751, 0.7546, 0.2751, 0.7525, 0.3001, 0.7525, 0.3001, 0.7723, 0.2751, 0.7723, 0.2751, 0.7546, 0.3001, 0.7546, 0.3001, 0.7744, 0.2751, 0.7744, 0.2751, 0.7723, 0.3001, 0.7723, 0.3001, 0.7921, 0.2751, 0.7921, 0.2751, 0.7744, 0.3001, 0.7744, 0.3001, 0.7942, 0.2751, 0.7942, 0.2751, 0.7921, 0.3001, 0.7921, 0.3001, 0.8119, 0.2751, 0.8119, 0.2751, 0.7942, 0.3001, 0.7942, 0.3001, 0.814, 0.2751, 0.814, 0.2751, 0.8119, 0.3001, 0.8119, 0.3001, 0.8317, 0.2751, 0.8317, 0.2751, 0.814, 0.3001, 0.814, 0.3001, 0.8338, 0.2751, 0.8338, 0.2751, 0.8317, 0.3001, 0.8317, 0.3001, 0.8515, 0.2751, 0.8515, 0.2751, 0.8338, 0.3001, 0.8338, 0.3001, 0.8537, 0.2751, 0.8537, 0.2751, 0.8515, 0.3001, 0.8515, 0.3001, 0.8713, 0.2751, 0.8713, 0.2751, 0.8537, 0.3001, 0.8537, 0.3001, 0.8735, 0.2751, 0.8735, 0.2751, 0.8713, 0.3001, 0.8713, 0.3001, 0.8911, 0.2751, 0.8911, 0.2751, 0.8735, 0.3001, 0.8735, 0.3001, 0.8933, 0.2751, 0.8933, 0.2751, 0.8911, 0.3001, 0.8911, 0.3001, 0.9109, 0.2751, 0.9109, 0.2751, 0.8933, 0.3001, 0.8933, 0.3001, 0.9131, 0.2751, 0.9131, 0.2751, 0.9109, 0.3001, 0.9109, 0.3001, 0.9307, 0.2751, 0.9307, 0.2751, 0.9131, 0.3001, 0.9131, 0.3001, 0.9329, 0.2751, 0.9329, 0.2751, 0.9307, 0.3001, 0.9307, 0.3001, 0.9505, 0.2751, 0.9505, 0.2751, 0.9329, 0.3001, 0.9329, 0.3001, 0.9527, 0.2751, 0.9527, 0.2751, 0.9505, 0.3001, 0.9505, 0.3001, 0.9703, 0.2751, 0.9703, 0.2751, 0.9527, 0.3001, 0.9527, 0.3001, 0.9725, 0.2751, 0.9725, 0.2751, 0.9703, 0.3001, 0.9703, 0.3001, 0.9901, 0.2751, 0.9901, 0.2751, 0.9725, 0.3001, 0.9725, 0.3001, 1.0, 0.2751, 1.0, 0.2751, 0.9901, 0.3001, 0.9901, 0.3001, 0.009901, 0.2751, 0.009901, 0.2751, 0.0, 0.3001, 0.0, 0.3825, 0.3235, 0.3825, 0.3059, 0.4236, 0.3059, 0.4236, 0.3235, 0.506, 0.3235, 0.506, 0.3059, 0.5471, 0.3059, 0.5471, 0.3235, 0.9177, 0.02754, 0.9177, 0.009901, 0.9588, 0.009901, 0.9588, 0.02754, 0.02501, 0.8338, 0.02501, 0.8317, 0.1501, 0.8317, 0.1501, 0.8338, 0.5471, 0.2471, 0.506, 0.2471, 0.506, 0.2059, 0.5471, 0.2059, 0.3825, 0.1235, 0.4236, 0.1235, 0.4236, 0.1647, 0.3825, 0.1647, 0.2751, 0.7723, 0.2751, 0.7744, 0.1501, 0.7744, 0.1501, 0.7723, 0.02501, 0.4378, 0.02501, 0.4356, 0.1501, 0.4356, 0.1501, 0.4378, 0.9177, 0.2882, 0.8765, 0.2882, 0.8765, 0.2471, 0.9177, 0.2471, 0.2751, 0.3762, 0.2751, 0.3784, 0.1501, 0.3784, 0.1501, 0.3762, 0.4236, 0.1235, 0.4648, 0.1235, 0.4648, 0.1647, 0.4236, 0.1647, 0.9177, 0.2471, 0.8765, 0.2471, 0.8765, 0.2059, 0.9177, 0.2059, 0.02501, 0.04177, 0.02501, 0.0396, 0.1501, 0.0396, 0.1501, 0.04177, 0.02501, 0.9725, 0.02501, 0.9703, 0.1501, 0.9703, 0.1501, 0.9725, 0.9177, 0.2059, 0.8765, 0.2059, 0.8765, 0.1647, 0.9177, 0.1647, 0.3413, 0.04118, 0.3825, 0.04118, 0.3825, 0.08236, 0.3413, 0.08236, 0.2751, 0.9109, 0.2751, 0.9131, 0.1501, 0.9131, 0.1501, 0.9109, 0.02501, 0.5764, 0.02501, 0.5743, 0.1501, 0.5743, 0.1501, 0.5764, 0.9177, 0.1647, 0.8765, 0.1647, 0.8765, 0.1235, 0.9177, 0.1235, 0.2751, 0.5149, 0.2751, 0.517, 0.1501, 0.517, 0.1501, 0.5149, 0.02501, 0.1804, 0.02501, 0.1782, 0.1501, 0.1782, 0.1501, 0.1804, 0.4648, 0.0, 0.506, 0.0, 0.506, 0.04118, 0.4648, 0.04118, 0.9177, 0.1235, 0.8765, 0.1235, 0.8765, 0.08236, 0.9177, 0.08236, 0.2751, 0.1188, 0.2751, 0.121, 0.1501, 0.121, 0.1501, 0.1188, 0.3413, 0.08236, 0.3825, 0.08236, 0.3825, 0.1235, 0.3413, 0.1235, 0.02501, 0.715, 0.02501, 0.7129, 0.1501, 0.7129, 0.1501, 0.715, 0.9177, 0.08236, 0.8765, 0.08236, 0.8765, 0.04118, 0.9177, 0.04118, 0.7118, 0.04118, 0.6706, 0.04118, 0.6706, 1.185e-09, 0.7118, 0.0, 0.2751, 0.6535, 0.2751, 0.6556, 0.1501, 0.6556, 0.1501, 0.6535, 0.02501, 0.319, 0.02501, 0.3168, 0.1501, 0.3168, 0.1501, 0.319, 0.3825, 0.0, 0.4236, 0.0, 0.4236, 0.04118, 0.3825, 0.04118, 0.9177, 0.04118, 0.8765, 0.04118, 0.8765, 0.0, 0.9177, 8.619e-10, 0.2751, 0.2574, 0.2751, 0.2596, 0.1501, 0.2596, 0.1501, 0.2574, 0.3825, 0.04118, 0.4236, 0.04118, 0.4236, 0.08236, 0.3825, 0.08236, 0.02501, 0.8537, 0.02501, 0.8515, 0.1501, 0.8515, 0.1501, 0.8537, 0.8765, 0.2882, 0.8353, 0.2882, 0.8353, 0.2471, 0.8765, 0.2471, 0.7118, 0.1235, 0.6706, 0.1235, 0.6706, 0.08236, 0.7118, 0.08236, 0.2751, 0.7921, 0.2751, 0.7942, 0.1501, 0.7942, 0.1501, 0.7921, 0.02501, 0.4576, 0.02501, 0.4554, 0.1501, 0.4554, 0.1501, 0.4576, 0.8765, 0.2471, 0.8353, 0.2471, 0.8353, 0.2059, 0.8765, 0.2059, 0.2751, 0.396, 0.2751, 0.3982, 0.1501, 0.3982, 0.1501, 0.396, 0.02501, 0.06157, 0.02501, 0.05941, 0.1501, 0.05941, 0.1501, 0.06157, 0.7118, 0.08236, 0.6706, 0.08236, 0.6706, 0.04118, 0.7118, 0.04118, 0.8765, 0.2059, 0.8353, 0.2059, 0.8353, 0.1647, 0.8765, 0.1647, 0.8765, 0.1647, 0.8353, 0.1647, 0.8353, 0.1235, 0.8765, 0.1235, 0.6295, 0.1235, 0.5883, 0.1235, 0.5883, 0.08236, 0.6295, 0.08236, 0.2751, 0.9307, 0.2751, 0.9329, 0.1501, 0.9329, 0.1501, 0.9307, 0.02501, 0.5962, 0.02501, 0.5941, 0.1501, 0.5941, 0.1501, 0.5962, 0.8765, 0.1235, 0.8353, 0.1235, 0.8353, 0.08236, 0.8765, 0.08236, 0.2751, 0.5347, 0.2751, 0.5368, 0.1501, 0.5368, 0.1501, 0.5347, 0.02501, 0.2002, 0.02501, 0.198, 0.1501, 0.198, 0.1501, 0.2002, 0.4236, 0.2471, 0.3825, 0.2471, 0.3825, 0.2059, 0.4236, 0.2059, 0.8765, 0.08236, 0.8353, 0.08236, 0.8353, 0.04118, 0.8765, 0.04118, 0.2751, 0.1386, 0.2751, 0.1408, 0.1501, 0.1408, 0.1501, 0.1386, 0.3825, 0.2471, 0.3413, 0.2471, 0.3413, 0.2059, 0.3825, 0.2059, 0.02501, 0.7348, 0.02501, 0.7327, 0.1501, 0.7327, 0.1501, 0.7348, 0.8765, 0.04118, 0.8353, 0.04118, 0.8353, 0.0, 0.8765, 8.619e-10, 0.7118, 0.2059, 0.6706, 0.2059, 0.6706, 0.1647, 0.7118, 0.1647, 0.2751, 0.6733, 0.2751, 0.6754, 0.1501, 0.6754, 0.1501, 0.6733, 0.02501, 0.3388, 0.02501, 0.3366, 0.1501, 0.3366, 0.1501, 0.3388, 0.8353, 0.2882, 0.7941, 0.2882, 0.7941, 0.2471, 0.8353, 0.2471, 0.2751, 0.2772, 0.2751, 0.2794, 0.1501, 0.2794, 0.1501, 0.2772, 0.7118, 0.1647, 0.6706, 0.1647, 0.6706, 0.1235, 0.7118, 0.1235, 0.02501, 0.8735, 0.02501, 0.8713, 0.1501, 0.8713, 0.1501, 0.8735, 0.7941, 0.2882, 0.753, 0.2882, 0.753, 0.2471, 0.7941, 0.2471, 0.4648, 0.04118, 0.506, 0.04118, 0.506, 0.08236, 0.4648, 0.08236, 0.2751, 0.8119, 0.2751, 0.814, 0.1501, 0.814, 0.1501, 0.8119, 0.02501, 0.4774, 0.02501, 0.4752, 0.1501, 0.4752, 0.1501, 0.4774, 0.753, 0.2882, 0.7118, 0.2882, 0.7118, 0.2471, 0.753, 0.2471, 0.2751, 0.4158, 0.2751, 0.418, 0.1501, 0.418, 0.1501, 0.4158, 0.02501, 0.08137, 0.02501, 0.07921, 0.1501, 0.07921, 0.1501, 0.08137, 0.506, 0.2471, 0.4648, 0.2471, 0.4648, 0.2059, 0.506, 0.2059, 0.7118, 0.2882, 0.6706, 0.2882, 0.6706, 0.2471, 0.7118, 0.2471, 0.2751, 0.0198, 0.2751, 0.02197, 0.1501, 0.02197, 0.1501, 0.0198, 0.5883, 0.04118, 0.6295, 0.04118, 0.6295, 0.08236, 0.5883, 0.08236, 0.2751, 0.9505, 0.2751, 0.9527, 0.1501, 0.9527, 0.1501, 0.9505, 0.02501, 0.616, 0.02501, 0.6139, 0.1501, 0.6139, 0.1501, 0.616, 0.6706, 0.2882, 0.6295, 0.2882, 0.6295, 0.2471, 0.6706, 0.2471, 0.2751, 0.5545, 0.2751, 0.5566, 0.1501, 0.5566, 0.1501, 0.5545, 0.02501, 0.22, 0.02501, 0.2178, 0.1501, 0.2178, 0.1501, 0.22, 0.4648, 0.08236, 0.506, 0.08236, 0.506, 0.1235, 0.4648, 0.1235, 0.6295, 0.2882, 0.5883, 0.2882, 0.5883, 0.2471, 0.6295, 0.2471, 0.2751, 0.1584, 0.2751, 0.1606, 0.1501, 0.1606, 0.1501, 0.1584, 0.4648, 0.1235, 0.506, 0.1235, 0.506, 0.1647, 0.4648, 0.1647, 0.02501, 0.7546, 0.02501, 0.7525, 0.1501, 0.7525, 0.1501, 0.7546, 0.5883, 0.2882, 0.5471, 0.2882, 0.5471, 0.2471, 0.5883, 0.2471, 0.506, 0.0, 0.5471, 0.0, 0.5471, 0.04118, 0.506, 0.04118, 0.2751, 0.6931, 0.2751, 0.6952, 0.1501, 0.6952, 0.1501, 0.6931, 0.02501, 0.3586, 0.02501, 0.3564, 0.1501, 0.3564, 0.1501, 0.3586, 0.5471, 0.2882, 0.506, 0.2882, 0.506, 0.2471, 0.5471, 0.2471, 0.2751, 0.297, 0.2751, 0.2992, 0.1501, 0.2992, 0.1501, 0.297, 0.506, 0.04118, 0.5471, 0.04118, 0.5471, 0.08236, 0.506, 0.08236, 0.02501, 0.8933, 0.02501, 0.8911, 0.1501, 0.8911, 0.1501, 0.8933, 0.506, 0.2882, 0.4648, 0.2882, 0.4648, 0.2471, 0.506, 0.2471, 0.506, 0.08236, 0.5471, 0.08236, 0.5471, 0.1235, 0.506, 0.1235, 0.2751, 0.8317, 0.2751, 0.8338, 0.1501, 0.8338, 0.1501, 0.8317, 0.02501, 0.4972, 0.02501, 0.495, 0.1501, 0.495, 0.1501, 0.4972, 0.4648, 0.2882, 0.4236, 0.2882, 0.4236, 0.2471, 0.4648, 0.2471, 0.2751, 0.4356, 0.2751, 0.4378, 0.1501, 0.4378, 0.1501, 0.4356, 0.02501, 0.1012, 0.02501, 0.09901, 0.1501, 0.09901, 0.1501, 0.1012, 0.506, 0.1235, 0.5471, 0.1235, 0.5471, 0.1647, 0.506, 0.1647, 0.4236, 0.2882, 0.3825, 0.2882, 0.3825, 0.2471, 0.4236, 0.2471, 0.2751, 0.0396, 0.2751, 0.04177, 0.1501, 0.04177, 0.1501, 0.0396, 0.5471, 0.0, 0.5883, 0.0, 0.5883, 0.04118, 0.5471, 0.04118, 0.2751, 0.9703, 0.2751, 0.9725, 0.1501, 0.9725, 0.1501, 0.9703, 0.02501, 0.6358, 0.02501, 0.6337, 0.1501, 0.6337, 0.1501, 0.6358, 0.3825, 0.2882, 0.3413, 0.2882, 0.3413, 0.2471, 0.3825, 0.2471, 0.2751, 0.5743, 0.2751, 0.5764, 0.1501, 0.5764, 0.1501, 0.5743, 0.02501, 0.2398, 0.02501, 0.2376, 0.1501, 0.2376, 0.1501, 0.2398, 0.5471, 0.04118, 0.5883, 0.04118, 0.5883, 0.08236, 0.5471, 0.08236, 0.8353, 0.2471, 0.7941, 0.2471, 0.7941, 0.2059, 0.8353, 0.2059, 0.2751, 0.1782, 0.2751, 0.1804, 0.1501, 0.1804, 0.1501, 0.1782, 0.5471, 0.08236, 0.5883, 0.08236, 0.5883, 0.1235, 0.5471, 0.1235, 0.02501, 0.7744, 0.02501, 0.7723, 0.1501, 0.7723, 0.1501, 0.7744, 0.8353, 0.2059, 0.7941, 0.2059, 0.7941, 0.1647, 0.8353, 0.1647, 0.3413, 0.0, 0.3825, 0.0, 0.3825, 0.04118, 0.3413, 0.04118, 0.2751, 0.7129, 0.2751, 0.715, 0.1501, 0.715, 0.1501, 0.7129, 0.02501, 0.3784, 0.02501, 0.3762, 0.1501, 0.3762, 0.1501, 0.3784, 0.8353, 0.1647, 0.7941, 0.1647, 0.7941, 0.1235, 0.8353, 0.1235, 0.2751, 0.3168, 0.2751, 0.319, 0.1501, 0.319, 0.1501, 0.3168, 0.4236, 0.08236, 0.4648, 0.08236, 0.4648, 0.1235, 0.4236, 0.1235, 0.02501, 0.9131, 0.02501, 0.9109, 0.1501, 0.9109, 0.1501, 0.9131, 0.8353, 0.1235, 0.7941, 0.1235, 0.7941, 0.08236, 0.8353, 0.08236, 0.4236, 0.04118, 0.4648, 0.04118, 0.4648, 0.08236, 0.4236, 0.08236, 0.2751, 0.8515, 0.2751, 0.8537, 0.1501, 0.8537, 0.1501, 0.8515, 0.02501, 0.517, 0.02501, 0.5149, 0.1501, 0.5149, 0.1501, 0.517, 0.8353, 0.08236, 0.7942, 0.08236, 0.7942, 0.04118, 0.8353, 0.04118, 0.2751, 0.4554, 0.2751, 0.4576, 0.1501, 0.4576, 0.1501, 0.4554, 0.8353, 0.04118, 0.7942, 0.04118, 0.7942, 0.0, 0.8353, 8.619e-10, 0.02501, 0.121, 0.02501, 0.1188, 0.1501, 0.1188, 0.1501, 0.121, 0.3825, 0.08236, 0.4236, 0.08236, 0.4236, 0.1235, 0.3825, 0.1235, 0.2751, 0.05941, 0.2751, 0.06157, 0.1501, 0.06157, 0.1501, 0.05941, 0.4648, 0.2471, 0.4236, 0.2471, 0.4236, 0.2059, 0.4648, 0.2059, 0.02501, 0.6556, 0.02501, 0.6535, 0.1501, 0.6535, 0.1501, 0.6556, 0.7941, 0.2471, 0.753, 0.2471, 0.753, 0.2059, 0.7941, 0.2059, 0.2751, 0.5941, 0.2751, 0.5962, 0.1501, 0.5962, 0.1501, 0.5941, 0.4236, 0.0, 0.4648, 0.0, 0.4648, 0.04118, 0.4236, 0.04118, 0.7941, 0.2059, 0.753, 0.2059, 0.753, 0.1647, 0.7941, 0.1647, 0.02501, 0.2596, 0.02501, 0.2574, 0.1501, 0.2574, 0.1501, 0.2596, 0.2751, 0.198, 0.2751, 0.2002, 0.1501, 0.2002, 0.1501, 0.198, 0.6295, 0.1647, 0.5883, 0.1647, 0.5883, 0.1235, 0.6295, 0.1235, 0.02501, 0.7942, 0.02501, 0.7921, 0.1501, 0.7921, 0.1501, 0.7942, 0.7941, 0.1647, 0.753, 0.1647, 0.753, 0.1235, 0.7941, 0.1235, 0.6295, 0.2059, 0.5883, 0.2059, 0.5883, 0.1647, 0.6295, 0.1647, 0.2751, 0.7327, 0.2751, 0.7348, 0.1501, 0.7348, 0.1501, 0.7327, 0.02501, 0.3982, 0.02501, 0.396, 0.1501, 0.396, 0.1501, 0.3982, 0.7941, 0.1235, 0.753, 0.1235, 0.753, 0.08236, 0.7941, 0.08236, 0.2751, 0.3366, 0.2751, 0.3388, 0.1501, 0.3388, 0.1501, 0.3366, 0.6706, 0.04118, 0.6295, 0.04118, 0.6295, 1.185e-09, 0.6706, 0.0, 0.02501, 0.9329, 0.02501, 0.9307, 0.1501, 0.9307, 0.1501, 0.9329, 0.7942, 0.08236, 0.753, 0.08236, 0.753, 0.04118, 0.7942, 0.04118, 0.6706, 0.08236, 0.6295, 0.08236, 0.6295, 0.04118, 0.6706, 0.04118, 0.2751, 0.8713, 0.2751, 0.8735, 0.1501, 0.8735, 0.1501, 0.8713, 0.02501, 0.5368, 0.02501, 0.5347, 0.1501, 0.5347, 0.1501, 0.5368, 0.7942, 0.04118, 0.753, 0.04118, 0.753, 0.0, 0.7942, 8.619e-10, 0.2751, 0.4752, 0.2751, 0.4774, 0.1501, 0.4774, 0.1501, 0.4752, 0.02501, 0.1408, 0.02501, 0.1386, 0.1501, 0.1386, 0.1501, 0.1408, 0.6706, 0.1235, 0.6295, 0.1235, 0.6295, 0.08236, 0.6706, 0.08236, 0.753, 0.2471, 0.7118, 0.2471, 0.7118, 0.2059, 0.753, 0.2059, 0.2751, 0.07921, 0.2751, 0.08137, 0.1501, 0.08137, 0.1501, 0.07921, 0.6706, 0.1647, 0.6295, 0.1647, 0.6295, 0.1235, 0.6706, 0.1235, 0.02501, 0.6754, 0.02501, 0.6733, 0.1501, 0.6733, 0.1501, 0.6754, 0.753, 0.2059, 0.7118, 0.2059, 0.7118, 0.1647, 0.753, 0.1647, 0.2751, 0.6139, 0.2751, 0.616, 0.1501, 0.616, 0.1501, 0.6139, 0.02501, 0.2794, 0.02501, 0.2772, 0.1501, 0.2772, 0.1501, 0.2794, 0.6706, 0.2059, 0.6295, 0.2059, 0.6295, 0.1647, 0.6706, 0.1647, 0.753, 0.1647, 0.7118, 0.1647, 0.7118, 0.1235, 0.753, 0.1235, 0.2751, 0.2178, 0.2751, 0.22, 0.1501, 0.22, 0.1501, 0.2178, 0.5471, 0.1235, 0.5883, 0.1235, 0.5883, 0.1647, 0.5471, 0.1647, 0.02501, 0.814, 0.02501, 0.8119, 0.1501, 0.8119, 0.1501, 0.814, 0.753, 0.1235, 0.7118, 0.1235, 0.7118, 0.08236, 0.753, 0.08236, 0.3413, 0.1647, 0.3825, 0.1647, 0.3825, 0.2059, 0.3413, 0.2059, 0.2751, 0.7525, 0.2751, 0.7546, 0.1501, 0.7546, 0.1501, 0.7525, 0.02501, 0.418, 0.02501, 0.4158, 0.1501, 0.4158, 0.1501, 0.418, 0.753, 0.08236, 0.7118, 0.08236, 0.7118, 0.04118, 0.753, 0.04118, 0.2751, 0.3564, 0.2751, 0.3586, 0.1501, 0.3586, 0.1501, 0.3564, 0.02501, 0.02197, 0.02501, 0.0198, 0.1501, 0.0198, 0.1501, 0.02197, 0.3825, 0.1647, 0.4236, 0.1647, 0.4236, 0.2059, 0.3825, 0.2059, 0.02501, 0.9527, 0.02501, 0.9505, 0.1501, 0.9505, 0.1501, 0.9527, 0.753, 0.04118, 0.7118, 0.04118, 0.7118, 0.0, 0.753, 8.619e-10, 0.4236, 0.1647, 0.4648, 0.1647, 0.4648, 0.2059, 0.4236, 0.2059, 0.2751, 0.8911, 0.2751, 0.8933, 0.1501, 0.8933, 0.1501, 0.8911, 0.02501, 0.5566, 0.02501, 0.5545, 0.1501, 0.5545, 0.1501, 0.5566, 0.7118, 0.2471, 0.6706, 0.2471, 0.6706, 0.2059, 0.7118, 0.2059, 0.2751, 0.495, 0.2751, 0.4972, 0.1501, 0.4972, 0.1501, 0.495, 0.02501, 0.1606, 0.02501, 0.1584, 0.1501, 0.1584, 0.1501, 0.1606, 0.3413, 0.1235, 0.3825, 0.1235, 0.3825, 0.1647, 0.3413, 0.1647, 0.6706, 0.2471, 0.6295, 0.2471, 0.6295, 0.2059, 0.6706, 0.2059, 0.2751, 0.09901, 0.2751, 0.1012, 0.1501, 0.1012, 0.1501, 0.09901, 0.4648, 0.1647, 0.506, 0.1647, 0.506, 0.2059, 0.4648, 0.2059, 0.02501, 0.6952, 0.02501, 0.6931, 0.1501, 0.6931, 0.1501, 0.6952, 0.6295, 0.2471, 0.5883, 0.2471, 0.5883, 0.2059, 0.6295, 0.2059, 0.506, 0.1647, 0.5471, 0.1647, 0.5471, 0.2059, 0.506, 0.2059, 0.2751, 0.6337, 0.2751, 0.6358, 0.1501, 0.6358, 0.1501, 0.6337, 0.02501, 0.2992, 0.02501, 0.297, 0.1501, 0.297, 0.1501, 0.2992, 0.5471, 0.1647, 0.5883, 0.1647, 0.5883, 0.2059, 0.5471, 0.2059, 0.5883, 0.2471, 0.5471, 0.2471, 0.5471, 0.2059, 0.5883, 0.2059, 0.2751, 0.2376, 0.2751, 0.2398, 0.1501, 0.2398, 0.1501, 0.2376, 0.5883, 0.0, 0.6295, 0.0, 0.6295, 0.04118, 0.5883, 0.04118, 0.9588, 0.009901, 0.9177, 0.009901, 0.9177, 0.0, 0.9588, 0.0, 0.3413, 0.2981, 0.3825, 0.2981, 0.3825, 0.308, 0.3413, 0.308])
me_cube_001.materials.append(mat_alien_metal01_lg)
me_cube_001.use_remesh_preserve_volume = False
me_cube_001.use_remesh_preserve_attributes = False
me_cube_001.use_mirror_vertex_groups = False
me_cube_001.update()

# ---- objects
ob_ladder = bpy.data.objects.new('ladder', me_cube_001)

# ---- transforms, parenting, visibility, modifiers, constraints
ob_ladder.location = (0.0, 0.0, 0.0)
ob_ladder.lineart.crease_threshold = 0.0
_m = ob_ladder.modifiers.new('Mirror', 'MIRROR')
_m.use_axis = (False, True, False)
_m.use_clip = True

# ---- collection membership
col_collection_7.objects.link(ob_ladder)

# ---- scene / render settings (as saved in the file)
scene.frame_start = 1; scene.frame_end = 250; scene.frame_set(3)
scene.render.engine = 'BLENDER_EEVEE_NEXT'
scene.render.resolution_percentage = 50
scene.render.dither_intensity = 0.0
scene.cycles.use_denoising = False
scene.cycles.samples = 10
scene.cycles.sampling_pattern = 'TABULATED_SOBOL'
scene.cycles.light_sampling_threshold = 0.0
scene.cycles.use_adaptive_sampling = False
scene.cycles.use_light_tree = False
scene.cycles.blur_glossy = 0.0
scene.cycles.pixel_filter_type = 'GAUSSIAN'
scene.cycles.sample_clamp_indirect = 0.0
scene.view_settings.view_transform = 'Standard'
bpy.context.view_layer.update()

# ---- added for rendering (the .blend has no active camera and no usable light): camera, sun
cam_auto = bpy.data.cameras.new('AutoCamera')
cam_auto.lens = 50.0
cam_auto.sensor_width = 36.0
cam_auto.clip_end = 1000.0
ob_auto_camera = bpy.data.objects.new('AutoCamera', cam_auto)
scene.collection.objects.link(ob_auto_camera)
ob_auto_camera.location = (20.0449, -42.8939, 28.5959)
ob_auto_camera.rotation_euler = (1.09748, -7.21219e-08, 0.694738)
scene.camera = ob_auto_camera
light_auto_sun = bpy.data.lights.new('AutoSun', 'SUN')
light_auto_sun.energy = 3.0
light_auto_sun.angle = 0.0523599
ob_auto_sun = bpy.data.objects.new('AutoSun', light_auto_sun)
scene.collection.objects.link(ob_auto_sun)
ob_auto_sun.rotation_euler = (0.872665, 0.174533, 0.523599)
bpy.context.view_layer.update()
